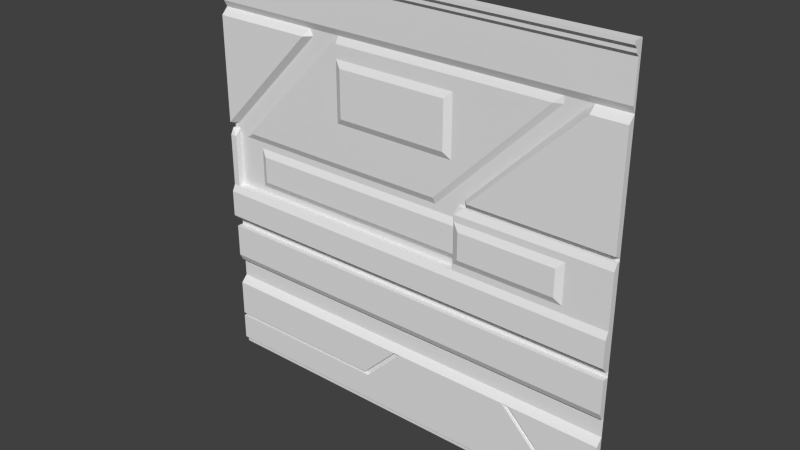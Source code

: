 # Source: med2_3d.blend  (saved by Blender 2.78.0; exported with 4.5.12 LTS)
import bpy
from mathutils import Matrix  # noqa: F401  (used for matrix-valued properties, if any)

bpy.ops.wm.read_factory_settings(use_empty=True)
scene = bpy.context.scene
scene.name = 'Scene'

# ---- collections
col_collection_7 = bpy.data.collections.new('Collection 7'); scene.collection.children.link(col_collection_7)

# ---- materials (node trees are filled in below, after node groups)
mat_med2_3d = bpy.data.materials.new('med2_3d')
mat_med2_3d.alpha_threshold = 0.0
mat_med2_3d.use_transparent_shadow = False
mat_med2_3d.roughness = 0.5
mat_med2_3d.specular_intensity = 0.0
mat_med2_3d.line_color = (0.0, 0.0, 0.0, 1.0)

# ---- material node trees

# ---- world
world_world = bpy.data.worlds.new('World'); scene.world = world_world
world_world.color = (0.05088, 0.05088, 0.05088)
world_world.use_sun_shadow = False
world_world.sun_shadow_jitter_overblur = 0.0
world_world.cycles.sampling_method = 'NONE'
world_world.cycles.sample_map_resolution = 256

# ---- meshes
me_med2_3d_png = bpy.data.meshes.new('med2_3d.png')
me_med2_3d_png.from_pydata([(1.28, -1.28, -1.28), (1.28, 1.28, -1.22), (-1.28, -1.2, -1.24), (-1.28, -1.06, -1.24), (-1.28, -1.04, -1.24), (-1.28, -0.78, -1.28), (-1.28, -0.74, -1.28), (-1.28, -0.7, -1.28), (-1.28, -0.38, -1.28), (-1.28, 1.24, -1.24), (1.28, -1.24, -1.26), (1.28, -1.2, -1.24), (1.28, -1.1, -1.24), (1.28, -1.06, -1.24), (1.28, -1.04, -1.24), (1.28, -0.82, -1.24), (1.28, -0.78, -1.28), (1.28, -0.74, -1.28), (1.28, -0.7, -1.28), (1.28, -0.66, -1.28), (1.28, -0.42, -1.28), (1.28, -0.38, -1.28), (1.28, 0.22, -1.28), (1.28, 0.24, -1.28), (1.28, 0.94, -1.28), (1.28, 0.98, -1.26), (1.28, 1.2, -1.26), (1.28, 1.24, -1.24), (-1.18, 1.26, -1.22), (-0.9999, 1.04, -1.26), (-1.28, 1.04, -1.26), (-1.2, 1.04, -1.26), (1.28, 1.04, -1.26), (-0.9999, 1.16, -1.26), (-1.2, 1.16, -1.26), (-0.1003, -0.66, -1.28), (-1.2, -0.66, -1.28), (-1.2, -0.42, -1.28), (-1.2, -0.38, -1.28), (-1.2, 0.94, -1.28), (1.28, 1.16, -1.26), (-0.9999, 1.02, -1.26), (-0.7204, -1.1, -1.24), (-0.7204, -1.06, -1.24), (1.28, 1.02, -1.26), (-1.2, 1.02, -1.26), (-0.9999, 1.18, -1.26), (-0.1003, -0.42, -1.28), (-0.7204, -0.66, -1.28), (-0.7204, -0.42, -1.28), (-0.7204, -0.38, -1.28), (-0.7204, 0.94, -1.28), (1.28, 1.18, -1.26), (-1.28, 1.18, -1.26), (-1.2, 1.18, -1.26), (-1.2, 1.22, -1.24), (-1.2, 1.24, -1.24), (-1.2, 1.2, -1.26), (-1.2, 0.98, -1.26), (-0.7406, -0.66, -1.28), (-0.7406, -0.42, -1.28), (-0.7406, -0.38, -1.28), (-0.7406, 0.94, -1.28), (-1.2, 1.28, -1.22), (-1.2, 1.26, -1.22), (-0.9999, 1.22, -1.24), (-0.9999, 1.26, -1.22), (-0.9999, 1.24, -1.24), (-0.9999, 1.2, -1.26), (-0.9999, 0.98, -1.26), (-0.9999, 1.28, -1.22), (-1.18, -0.66, -1.28), (-1.18, -0.42, -1.28), (-1.18, -0.38, -1.28), (-1.18, 0.94, -1.28), (1.28, -1.26, -1.26), (-0.1003, -0.38, -1.28), (-0.1003, 0.94, -1.28), (-0.05983, -0.66, -1.28), (-0.05983, -0.38, -1.28), (-0.05983, 0.94, -1.28), (-0.05983, -0.42, -1.28), (-0.1402, -0.66, -1.28), (-0.1402, -0.42, -1.28), (-0.1402, -0.38, -1.28), (-0.1402, 0.94, -1.28), (-0.1801, -0.66, -1.28), (-0.1801, -0.42, -1.28), (-0.1801, -0.38, -1.28), (-0.1801, 0.94, -1.28), (-0.4197, -0.66, -1.28), (-0.4197, -0.42, -1.28), (-0.4197, -0.38, -1.28), (-0.4408, 0.94, -1.28), (-0.22, -0.66, -1.28), (-0.22, -0.42, -1.28), (-0.22, -0.38, -1.28), (-0.22, 0.94, -1.28), (-0.4599, -0.66, -1.28), (-0.4599, -0.42, -1.28), (-0.4599, -0.38, -1.28), (-0.8001, -0.42, -1.28), (-0.8001, -0.38, -1.28), (-0.8001, 0.94, -1.28), (-1.16, -0.42, -1.28), (-1.16, -0.38, -1.28), (-1.16, 0.94, -1.28), (-1.12, -0.42, -1.28), (-1.12, -0.38, -1.28), (-1.12, 0.94, -1.28), (-1.06, -0.42, -1.28), (-1.06, -0.38, -1.28), (-1.06, 0.22, -1.26), (-1.06, 0.94, -1.28), (-0.84, -0.42, -1.28), (-0.84, -0.38, -1.28), (-0.84, 0.94, -1.28), (0.9617, -1.04, -1.24), (-1.28, -1.26, -1.26), (-1.18, 1.2, -1.26), (-1.08, -0.42, -1.28), (-1.08, -0.38, -1.28), (-1.08, 0.94, -1.28), (0.9801, -1.1, -1.24), (1.28, -1.22, -1.24), (-1.18, 1.28, -1.22), (-1.18, 1.24, -1.24), (0.001768, -0.82, -1.24), (-0.03621, -0.82, -1.24), (0.7417, -0.82, -1.24), (1.084, -1.1, -1.24), (0.7001, -0.82, -1.24), (-0.2382, -1.06, -1.24), (-1.18, 1.22, -1.24), (-1.18, 0.98, -1.26), (-1.02, 1.26, -1.22), (-1.02, 1.02, -1.26), (0.09988, -0.38, -1.28), (1.28, 0.9, -1.24), (-1.02, 0.98, -1.26), (-1.02, 1.28, -1.22), (-1.18, 1.02, -1.26), (-1.02, 1.2, -1.26), (-0.82, -0.42, -1.28), (-0.82, -0.38, -1.28), (-0.82, 0.94, -1.28), (-0.76, -0.42, -1.28), (-0.76, -0.38, -1.28), (-0.76, 0.94, -1.28), (0.09988, -0.66, -1.28), (-1.28, 0.9, -1.24), (0.09988, 0.94, -1.28), (0.09988, -0.42, -1.28), (0.06013, -0.66, -1.28), (0.06013, -0.38, -1.28), (0.06013, 0.94, -1.28), (0.06013, -0.42, -1.28), (0.5998, 0.22, -1.28), (0.5998, -0.66, -1.28), (0.5998, 0.24, -1.28), (0.5998, -0.38, -1.28), (0.5998, 0.94, -1.28), (0.5998, -0.42, -1.28), (0.6399, 0.22, -1.28), (0.6399, -0.66, -1.28), (0.6399, 0.24, -1.28), (0.6399, -0.38, -1.28), (0.6399, 0.94, -1.28), (0.6399, -0.42, -1.28), (0.7401, 0.22, -1.28), (0.7401, -0.66, -1.28), (0.7401, 0.24, -1.28), (0.7401, -0.38, -1.28), (0.7401, 0.94, -1.28), (0.7401, -0.42, -1.28), (0.72, 0.22, -1.28), (0.72, -0.66, -1.28), (0.72, 0.24, -1.28), (0.72, -0.38, -1.28), (0.72, 0.94, -1.28), (0.72, -0.42, -1.28), (1.2, 0.22, -1.28), (1.2, -0.66, -1.28), (1.2, 0.24, -1.28), (1.2, -0.38, -1.28), (1.2, 0.94, -1.28), (1.2, -0.42, -1.28), (1.22, 0.22, -1.28), (1.22, -0.66, -1.28), (1.22, 0.24, -1.28), (1.22, -0.38, -1.28), (1.22, 0.94, -1.28), (1.22, -0.42, -1.28), (1.28, 1.26, -1.22), (-1.28, -1.22, -1.24), (-0.2562, -1.04, -1.24), (1.124, -1.06, -1.24), (-1.18, 1.18, -1.26), (1.24, 0.22, -1.28), (1.24, -0.66, -1.28), (1.24, 0.24, -1.28), (1.24, -0.38, -1.28), (-1.28, 1.26, -1.22), (1.24, 0.94, -1.28), (1.28, 1.22, -1.24), (1.24, -0.42, -1.28), (-1.02, 1.22, -1.24), (-1.02, 1.24, -1.24), (1.28, 0.26, -1.24), (-1.28, 0.26, -1.24), (-1.02, 1.18, -1.26), (-1.28, -0.38, -1.26), (-1.28, -0.34, -1.22), (-1.28, -0.18, -1.22), (-1.28, -0.14, -1.24), (-1.28, 0.18, -1.24), (1.28, -0.38, -1.26), (1.28, -0.34, -1.22), (1.28, -0.18, -1.22), (1.28, -0.14, -1.24), (1.28, 0.18, -1.24), (1.28, 0.22, -1.26), (-1.2, -0.38, -1.26), (-1.2, -0.34, -1.22), (-0.05983, -0.38, -1.26), (-0.1003, -0.38, -1.26), (-1.18, -0.38, -1.26), (-1.18, -0.34, -1.22), (-0.4599, -0.38, -1.26), (-0.7204, -0.38, -1.26), (-0.4599, -0.34, -1.22), (-0.7204, -0.34, -1.22), (-0.7406, -0.38, -1.26), (-0.7406, -0.34, -1.22), (-1.16, -0.38, -1.26), (-1.16, -0.34, -1.22), (-0.05983, -0.34, -1.22), (-0.1003, -0.34, -1.22), (0.06013, -0.38, -1.26), (0.06013, -0.34, -1.22), (-0.1402, -0.38, -1.26), (-0.1402, -0.34, -1.22), (-0.1801, -0.38, -1.26), (-0.1801, -0.34, -1.22), (-0.22, -0.38, -1.26), (-0.4197, -0.38, -1.26), (-0.22, -0.34, -1.22), (-0.4197, -0.34, -1.22), (-0.76, -0.38, -1.26), (-0.8001, -0.38, -1.26), (-0.76, -0.34, -1.22), (-0.8001, -0.34, -1.22), (-1.12, -0.38, -1.26), (-1.12, -0.34, -1.22), (-1.08, -0.38, -1.26), (-1.08, -0.34, -1.22), (-0.84, -0.38, -1.26), (-1.06, -0.38, -1.26), (-0.84, -0.34, -1.22), (-1.06, -0.34, -1.22), (-1.06, -0.14, -1.24), (-1.06, 0.18, -1.28), (-0.82, -0.38, -1.26), (-0.82, -0.34, -1.22), (0.5998, 0.22, -1.26), (0.5998, 0.18, -1.24), (0.5998, -0.38, -1.26), (0.09988, -0.38, -1.26), (0.5998, -0.34, -1.22), (0.09988, -0.34, -1.22), (0.6399, 0.22, -1.26), (0.6399, 0.18, -1.24), (0.6399, -0.38, -1.26), (0.6399, -0.34, -1.22), (0.72, 0.22, -1.26), (0.72, 0.18, -1.24), (0.72, -0.38, -1.26), (0.72, -0.34, -1.22), (1.2, 0.22, -1.26), (0.7401, 0.22, -1.26), (1.2, 0.18, -1.24), (0.7401, 0.18, -1.24), (1.2, -0.38, -1.26), (0.7401, -0.38, -1.26), (1.2, -0.34, -1.22), (0.7401, -0.34, -1.22), (1.22, 0.22, -1.26), (1.22, 0.18, -1.24), (1.22, -0.38, -1.26), (1.22, -0.34, -1.22), (1.24, 0.22, -1.26), (1.24, 0.18, -1.24), (1.24, -0.38, -1.26), (1.24, -0.34, -1.22), (-1.28, -0.66, -1.26), (-1.28, -0.62, -1.24), (-1.28, -0.58, -1.24), (-1.28, -0.46, -1.24), (-1.28, -0.44, -1.24), (1.28, -0.66, -1.26), (1.28, -0.62, -1.24), (1.28, -0.6, -1.24), (1.28, -0.58, -1.24), (1.28, -0.46, -1.24), (1.28, -0.44, -1.24), (1.28, -0.42, -1.24), (-0.05983, -0.6, -1.24), (-0.1003, -0.6, -1.24), (-0.05983, -0.66, -1.26), (-0.1003, -0.66, -1.26), (-1.2, -0.66, -1.26), (-1.2, -0.62, -1.24), (-1.2, -0.42, -1.24), (-0.05983, -0.44, -1.24), (-0.1003, -0.44, -1.24), (-1.18, -0.66, -1.26), (-0.05983, -0.62, -1.24), (-0.1003, -0.62, -1.24), (-0.05983, -0.58, -1.24), (-0.1003, -0.58, -1.24), (-0.4599, -0.66, -1.26), (-0.7204, -0.66, -1.26), (-0.4599, -0.62, -1.24), (-0.7204, -0.62, -1.24), (-0.4599, -0.6, -1.24), (-0.4599, -0.58, -1.24), (-0.4599, -0.46, -1.24), (-0.4599, -0.44, -1.24), (-0.4599, -0.42, -1.24), (-0.7204, -0.42, -1.24), (-0.7406, -0.66, -1.26), (-0.05983, -0.42, -1.24), (-0.1003, -0.42, -1.24), (-0.05983, -0.46, -1.24), (-0.1003, -0.46, -1.24), (0.06013, -0.6, -1.24), (0.06013, -0.66, -1.26), (0.06013, -0.44, -1.24), (0.06013, -0.62, -1.24), (0.06013, -0.58, -1.24), (0.06013, -0.42, -1.24), (0.06013, -0.46, -1.24), (-0.1402, -0.66, -1.26), (-0.1402, -0.62, -1.24), (-0.1402, -0.6, -1.24), (-0.1402, -0.58, -1.24), (-0.1402, -0.46, -1.24), (-0.1402, -0.44, -1.24), (-0.1402, -0.42, -1.24), (-0.1801, -0.66, -1.26), (-0.1801, -0.62, -1.24), (-0.1801, -0.6, -1.24), (-0.1801, -0.58, -1.24), (-0.1801, -0.46, -1.24), (-0.1801, -0.44, -1.24), (-0.1801, -0.42, -1.24), (-0.22, -0.66, -1.26), (-0.4197, -0.66, -1.26), (-0.22, -0.62, -1.24), (-0.4197, -0.62, -1.24), (-0.22, -0.6, -1.24), (-0.4197, -0.6, -1.24), (-0.22, -0.58, -1.24), (-0.4197, -0.58, -1.24), (-0.22, -0.46, -1.24), (-0.4197, -0.46, -1.24), (-0.22, -0.44, -1.24), (-0.4197, -0.44, -1.24), (-0.22, -0.42, -1.24), (-0.4197, -0.42, -1.24), (0.5998, -0.62, -1.24), (0.09988, -0.62, -1.24), (0.5998, -0.46, -1.24), (0.09988, -0.46, -1.24), (0.5998, -0.58, -1.24), (0.09988, -0.58, -1.24), (0.5998, -0.66, -1.26), (0.09988, -0.66, -1.26), (0.5998, -0.6, -1.24), (0.09988, -0.6, -1.24), (0.5998, -0.42, -1.24), (0.09988, -0.42, -1.24), (0.5998, -0.44, -1.24), (0.09988, -0.44, -1.24), (0.6399, -0.62, -1.24), (0.6399, -0.46, -1.24), (0.6399, -0.58, -1.24), (0.6399, -0.66, -1.26), (0.6399, -0.6, -1.24), (0.6399, -0.42, -1.24), (0.6399, -0.44, -1.24), (0.72, -0.62, -1.24), (0.72, -0.46, -1.24), (0.72, -0.58, -1.24), (0.72, -0.66, -1.26), (0.72, -0.6, -1.24), (0.72, -0.42, -1.24), (0.72, -0.44, -1.24), (1.2, -0.62, -1.24), (0.7401, -0.62, -1.24), (1.2, -0.46, -1.24), (0.7401, -0.46, -1.24), (1.2, -0.58, -1.24), (0.7401, -0.58, -1.24), (1.2, -0.66, -1.26), (0.7401, -0.66, -1.26), (1.2, -0.6, -1.24), (0.7401, -0.6, -1.24), (1.2, -0.42, -1.24), (0.7401, -0.42, -1.24), (1.2, -0.44, -1.24), (0.7401, -0.44, -1.24), (1.22, -0.62, -1.24), (1.22, -0.46, -1.24), (1.22, -0.58, -1.24), (1.22, -0.66, -1.26), (1.22, -0.6, -1.24), (1.22, -0.42, -1.24), (1.22, -0.44, -1.24), (1.24, -0.62, -1.24), (1.24, -0.46, -1.24), (1.24, -0.58, -1.24), (1.24, -0.66, -1.26), (1.24, -0.6, -1.24), (1.24, -0.42, -1.24), (1.24, -0.44, -1.24), (-1.28, -1.04, -1.26), (1.28, -1.06, -1.26), (1.28, -1.04, -1.26), (0.001768, -0.82, -1.26), (-0.03621, -0.82, -1.26), (-0.2382, -1.06, -1.26), (-0.7204, -1.06, -1.26), (-0.2562, -1.04, -1.26), (1.084, -1.1, -1.26), (0.9801, -1.1, -1.26), (0.7417, -0.82, -1.26), (0.7001, -0.82, -1.26), (0.9617, -1.04, -1.26), (1.124, -1.06, -1.26), (-1.24, 0.26, -1.28), (-0.6202, 0.94, -1.28), (-0.6199, 0.9, -1.28), (-0.6388, 0.94, -1.28), (-0.6602, 0.9, -1.24), (0.3995, 0.26, -1.28), (1.084, 0.9, -1.24), (1.037, 0.9, -1.28), (1.085, 0.94, -1.28), (0.4348, 0.26, -1.24), (0.4208, 0.24, -1.28), (0.3605, 0.18, -1.28), (0.4, 0.22, -1.26), (0.3611, 0.22, -1.28), (0.4036, 0.22, -1.28), (0.3605, -0.66, -1.26), (0.3605, -0.38, -1.26), (0.3605, -0.58, -1.24), (0.3605, -0.44, -1.24), (0.3605, -0.34, -1.22), (0.3605, -0.46, -1.24), (0.3605, -0.6, -1.24), (0.3605, -0.62, -1.24), (0.3605, -0.42, -1.24), (-1.28, 0.1401, -1.24), (1.28, 0.1401, -1.24), (-1.06, 0.1401, -1.28), (0.5998, 0.1401, -1.24), (0.6399, 0.1401, -1.24), (0.7401, 0.1401, -1.24), (0.72, 0.1401, -1.24), (0.3605, 0.1401, -1.28), (0.3605, -0.09995, -1.28), (1.28, -0.09995, -1.24), (-1.06, -0.09995, -1.28), (1.02, 0.22, -1.28), (1.02, -0.66, -1.28), (1.02, -0.38, -1.28), (1.02, -0.42, -1.28), (1.02, 0.22, -1.26), (1.02, 0.18, -1.24), (1.02, -0.38, -1.26), (1.02, -0.34, -1.22), (1.02, -0.14, -1.24), (1.02, -0.62, -1.24), (1.02, -0.46, -1.24), (1.02, -0.58, -1.24), (1.02, -0.66, -1.26), (1.02, -0.6, -1.24), (1.02, -0.42, -1.24), (1.02, -0.44, -1.24), (1.02, 0.1401, -1.24), (1.02, -0.09995, -1.24), (0.98, 0.22, -1.28), (0.98, -0.66, -1.28), (0.98, -0.38, -1.28), (0.98, -0.42, -1.28), (0.98, 0.22, -1.26), (0.98, 0.18, -1.24), (0.98, -0.38, -1.26), (0.98, -0.34, -1.22), (0.98, -0.62, -1.24), (0.98, -0.46, -1.24), (0.98, -0.58, -1.24), (0.98, -0.66, -1.26), (0.98, -0.6, -1.24), (0.98, -0.42, -1.24), (0.98, -0.44, -1.24), (0.98, 0.1401, -1.24), (0.98, -0.05991, -1.22), (0.3605, 0.1003, -1.26), (0.3605, -0.05991, -1.26), (-1.06, -0.14, -1.28), (0.98, 0.1003, -1.22), (-1.02, -0.42, -1.28), (-1.02, -0.38, -1.28), (-1.02, -0.38, -1.26), (-1.02, -0.34, -1.22), (-1.24, 0.18, -1.28), (-1.24, 0.1401, -1.28), (-1.02, -0.05991, -1.26), (-1.24, -0.09995, -1.28), (-1.02, 0.1003, -1.26), (-1.24, -0.66, -1.28), (-1.24, -0.42, -1.28), (-1.24, -0.38, -1.28), (-1.24, 0.22, -1.28), (-1.24, -0.38, -1.26), (-1.24, -0.34, -1.22), (-1.24, -0.14, -1.24), (-1.24, -0.14, -1.28), (-1.24, 0.18, -1.24), (-1.24, -0.66, -1.26), (-1.24, -0.62, -1.24), (-1.24, -0.6, -1.24), (-1.24, -0.58, -1.24), (-1.24, -0.46, -1.24), (-1.24, -0.44, -1.24), (-1.24, -0.42, -1.24), (-1.24, 0.1401, -1.24), (-1.24, -0.09995, -1.24), (0.4005, -0.05991, -1.22), (0.4005, 0.1003, -1.22), (0.3605, -0.14, -1.28), (0.3605, -0.14, -1.24), (0.3605, -0.18, -1.22), (0.3605, -0.09995, -1.24), (0.3605, -0.14, -1.24), (0.3605, 0.1401, -1.24), (0.3605, 0.18, -1.24), (0.9282, 0.94, -1.28), (0.2509, 0.22, -1.28), (0.9282, 0.9, -1.28), (0.211, 0.18, -1.28), (0.2073, 0.22, -1.26), (0.8826, 0.9, -1.26), (0.1712, 0.18, -1.28), (-1.181, 0.18, -1.28), (-0.4871, 0.9, -1.28), (-1.143, 0.22, -1.28), (-0.4416, 0.9, -1.26), (-1.151, 0.18, -1.28), (-1.112, 0.22, -1.26), (0.32, 0.46, -1.26), (0.32, 0.82, -1.26), (-0.4415, 0.82, -1.26), (-0.4415, 0.46, -1.26), (0.28, 0.5, -1.24), (0.28, 0.78, -1.24), (-0.4, 0.78, -1.24), (-0.4, 0.5, -1.24), (1.28, -1.24, -1.28), (1.28, -1.2, -1.28), (1.28, -1.06, -1.28), (1.28, -1.04, -1.28), (1.28, -0.6, -1.28), (1.28, -0.58, -1.28), (1.28, -0.46, -1.28), (1.28, -0.18, -1.28), (1.28, -0.14, -1.28), (1.28, 1.02, -1.28), (1.28, 1.04, -1.28), (1.28, 1.16, -1.28), (1.28, 1.18, -1.28), (1.28, 1.2, -1.28), (1.28, 1.24, -1.28), (1.28, 1.28, -1.28), (-1.28, -1.28, -1.28), (-1.28, 1.28, -1.22), (-1.28, -1.24, -1.26), (-1.28, -1.1, -1.24), (-1.28, -0.82, -1.24), (-1.28, -0.66, -1.28), (-1.28, -0.42, -1.28), (-1.28, 0.22, -1.28), (-1.28, 0.24, -1.28), (-1.28, 0.94, -1.28), (-1.28, 0.98, -1.26), (-1.28, 1.2, -1.26), (-1.28, 1.16, -1.26), (-1.28, 1.02, -1.26), (-1.28, 1.22, -1.24), (-1.28, 0.22, -1.26), (-1.28, -0.6, -1.24), (-1.28, -0.42, -1.24), (-1.28, -1.06, -1.26), (-1.28, -0.09995, -1.24), (-1.28, -1.24, -1.28), (-1.28, -1.2, -1.28), (-1.28, -1.06, -1.28), (-1.28, -1.04, -1.28), (-1.28, -0.6, -1.28), (-1.28, -0.58, -1.28), (-1.28, -0.46, -1.28), (-1.28, -0.18, -1.28), (-1.28, -0.14, -1.28), (-1.28, 1.02, -1.28), (-1.28, 1.04, -1.28), (-1.28, 1.16, -1.28), (-1.28, 1.18, -1.28), (-1.28, 1.2, -1.28), (-1.28, 1.24, -1.28), (-1.28, 1.28, -1.28)], [], [(42, 123, 131, 127, 132, 43), (590, 42, 43, 3), (52, 26, 68, 46), (205, 20, 21, 201), (129, 117, 14, 15), (203, 24, 25, 69, 139, 134, 58, 597, 596, 39, 74, 106, 109, 122, 113, 116, 145, 103, 148, 62, 51, 443, 441, 93, 97, 89, 85, 77, 80, 155, 151, 161, 167, 179, 173, 550, 448, 185, 191), (524, 37, 38, 525), (10, 124, 194, 589), (4, 195, 128, 591), (75, 10, 589, 118), (67, 27, 193, 66, 135, 28, 64, 202, 9, 56, 126, 207), (195, 4, 426, 433), (196, 130, 12, 13), (60, 49, 50, 61), (58, 45, 600, 597), (135, 66, 193, 1, 70, 140, 125, 63, 588, 202, 64, 28), (141, 45, 58, 134, 139, 69, 41, 136), (25, 44, 41, 69), (146, 60, 61, 147), (83, 47, 76, 84), (17, 18, 19, 199, 188, 182, 476, 494, 170, 176, 164, 158, 149, 153, 78, 35, 82, 86, 94, 90, 98, 48, 59, 71, 36, 523, 592, 7, 6, 5, 16), (3, 43, 432, 605), (34, 54, 53, 599, 30, 600, 45, 31), (37, 72, 73, 38), (0, 75, 118, 587), (40, 52, 46, 33), (44, 32, 29, 41), (32, 40, 33, 29), (47, 81, 79, 76), (87, 83, 84, 88), (95, 87, 88, 96), (99, 91, 92, 100), (91, 95, 96, 92), (49, 99, 100, 50), (143, 101, 102, 144), (72, 104, 105, 73), (104, 107, 108, 105), (182, 188, 415, 404), (120, 110, 111, 121), (476, 182, 404, 487), (187, 181, 278, 286), (201, 21, 216, 292), (514, 114, 115, 515), (94, 86, 349, 356), (157, 454, 452, 264), (160, 166, 272, 266), (79, 154, 238, 224), (493, 169, 279, 497), (121, 111, 257, 254), (50, 100, 228, 229), (22, 198, 290, 221), (108, 121, 254, 252), (107, 120, 121, 108), (206, 133, 55, 601, 598, 57, 119, 142, 68, 26, 204, 65), (76, 79, 224, 225), (114, 143, 144, 115), (163, 157, 264, 270), (178, 172, 283, 276), (591, 128, 127, 131, 129, 15, 16, 5), (166, 178, 276, 272), (190, 201, 292, 288), (101, 146, 147, 102), (100, 92, 245, 228), (523, 36, 310, 532), (35, 78, 308, 309), (156, 152, 137, 154), (82, 35, 309, 342), (81, 156, 154, 79), (158, 164, 387, 376), (36, 71, 315, 310), (98, 90, 357, 320), (515, 115, 256, 516), (169, 175, 274, 279), (96, 88, 242, 244), (147, 61, 232, 248), (102, 147, 248, 249), (92, 96, 244, 245), (175, 163, 270, 274), (71, 59, 330, 315), (199, 19, 299, 422), (152, 162, 160, 137), (86, 82, 342, 349), (61, 50, 229, 232), (198, 187, 286, 290), (526, 594, 602), (330, 321, 323, 311, 310, 315), (176, 170, 405, 394), (162, 168, 166, 160), (88, 84, 240, 242), (329, 312, 311, 323), (180, 174, 172, 178), (164, 176, 394, 387), (168, 180, 178, 166), (184, 190, 288, 282), (84, 76, 225, 240), (115, 144, 262, 256), (59, 48, 321, 330), (90, 94, 356, 357), (478, 186, 184, 477), (209, 595, 440), (477, 184, 282, 481), (137, 160, 266, 456, 267), (525, 38, 222, 527), (186, 192, 190, 184), (119, 57, 54, 197, 210, 46, 68, 142), (54, 57, 598, 53), (56, 9, 601, 55, 133, 206, 65, 204, 27, 67, 207, 126), (154, 137, 267, 238), (105, 108, 252, 234), (73, 105, 234, 226), (144, 102, 249, 262), (38, 73, 226, 222), (188, 199, 422, 415), (153, 149, 377, 336), (78, 153, 336, 308), (48, 98, 320, 321), (192, 205, 201, 190), (149, 158, 376, 455, 377), (150, 444, 443, 51, 62, 148, 103, 145, 116, 113, 122, 109, 106, 74, 39, 596), (150, 209, 444), (136, 41, 29, 33, 46, 210, 197, 54, 34, 31, 45, 141), (292, 216, 217, 293), (291, 220, 221, 290), (527, 222, 223, 528), (232, 229, 231, 233), (240, 225, 237, 241), (248, 232, 233, 250), (222, 226, 227, 223), (225, 224, 236, 237), (242, 240, 241, 243), (244, 242, 243, 246), (228, 245, 247, 230), (245, 244, 246, 247), (229, 228, 230, 231), (262, 249, 251, 263), (226, 234, 235, 227), (234, 252, 253, 235), (254, 257, 259, 255), (512, 474, 521, 530), (516, 256, 258, 517), (252, 254, 255, 253), (256, 262, 263, 258), (249, 248, 250, 251), (528, 223, 227, 235, 253, 255, 259, 517, 258, 263, 251, 250, 233, 231, 230, 247, 246, 243, 241, 237, 236, 239, 269, 459, 545, 213, 212), (238, 267, 269, 239), (224, 238, 239, 236), (518, 557, 559, 526), (267, 456, 459, 269), (467, 468, 271, 265), (265, 271, 270, 264), (266, 272, 273, 268), (470, 469, 281, 275), (275, 281, 279, 274), (276, 283, 285, 277), (272, 276, 277, 273), (271, 275, 274, 270), (468, 470, 275, 271), (219, 473, 492, 483), (480, 280, 278, 479), (481, 282, 284, 482), (280, 287, 286, 278), (282, 288, 289, 284), (287, 291, 290, 286), (288, 292, 293, 289), (344, 307, 319, 345), (422, 299, 300, 419), (345, 319, 334, 346), (346, 334, 314, 347), (419, 300, 301, 423), (423, 301, 302, 421), (420, 303, 304, 425), (425, 304, 305, 424), (421, 302, 303, 420), (324, 325, 326, 327, 328, 329, 323, 322), (532, 310, 311, 533), (347, 314, 332, 348), (343, 317, 307, 344), (342, 309, 317, 343), (312, 538, 537, 536, 535, 534, 533, 311), (319, 318, 333, 334), (314, 313, 331, 332), (334, 333, 313, 314), (307, 306, 318, 319), (317, 316, 306, 307), (309, 308, 316, 317), (349, 342, 343, 350), (350, 343, 344, 351), (354, 347, 348, 355), (353, 346, 347, 354), (352, 345, 346, 353), (351, 344, 345, 352), (360, 351, 352, 362), (362, 352, 353, 364), (364, 353, 354, 366), (366, 354, 355, 368), (358, 350, 351, 360), (356, 349, 350, 358), (320, 357, 359, 322), (322, 359, 361, 324), (327, 367, 369, 328), (326, 365, 367, 327), (325, 363, 365, 326), (324, 361, 363, 325), (357, 356, 358, 359), (359, 358, 360, 361), (367, 366, 368, 369), (365, 364, 366, 367), (363, 362, 364, 365), (361, 360, 362, 363), (321, 320, 322, 323), (339, 375, 373, 341), (337, 383, 381, 340), (341, 373, 383, 337), (335, 379, 375, 339), (338, 371, 379, 335), (336, 377, 371, 338), (308, 336, 338, 316), (316, 338, 335, 306), (306, 335, 339, 318), (333, 341, 337, 313), (313, 337, 340, 331), (318, 339, 341, 333), (375, 457, 460, 373), (383, 458, 463, 381), (373, 460, 458, 383), (379, 461, 457, 375), (371, 462, 461, 379), (377, 455, 462, 371), (374, 386, 385, 372), (382, 390, 389, 380), (372, 385, 390, 382), (378, 388, 386, 374), (370, 384, 388, 378), (376, 387, 384, 370), (393, 403, 401, 392), (397, 411, 409, 396), (392, 401, 411, 397), (395, 407, 403, 393), (391, 399, 407, 395), (394, 405, 399, 391), (387, 394, 391, 384), (384, 391, 395, 388), (388, 395, 393, 386), (385, 392, 397, 390), (390, 397, 396, 389), (386, 393, 392, 385), (486, 402, 400, 485), (490, 410, 408, 489), (485, 400, 410, 490), (488, 406, 402, 486), (484, 398, 406, 488), (487, 404, 398, 484), (402, 414, 413, 400), (410, 418, 417, 408), (400, 413, 418, 410), (406, 416, 414, 402), (398, 412, 416, 406), (404, 415, 412, 398), (414, 421, 420, 413), (418, 425, 424, 417), (413, 420, 425, 418), (416, 423, 421, 414), (412, 419, 423, 416), (415, 422, 419, 412), (437, 435, 434, 439, 427, 428, 438, 436), (432, 431, 429, 430, 433, 426, 605), (117, 129, 436, 438), (123, 130, 434, 435), (128, 195, 433, 430), (129, 131, 437, 436), (127, 128, 430, 429), (196, 13, 427, 439), (132, 127, 429, 431), (131, 123, 435, 437), (130, 196, 439, 434), (14, 117, 438, 428), (43, 132, 431, 432), (124, 11, 12, 130, 123, 42, 590, 2, 194), (441, 443, 442), (441, 442, 558, 93), (442, 440, 595, 594, 526, 559, 558), (443, 444, 442), (444, 209, 440, 442), (448, 447, 446), (446, 138, 24, 203, 191, 185, 448), (447, 445, 449, 446), (446, 449, 208, 138), (445, 450, 449), (449, 450, 159, 165, 177, 171, 183, 189, 200, 23, 208), (549, 548, 467, 265), (452, 453, 549), (452, 549, 265, 264), (471, 451, 553, 556, 261, 466), (452, 454, 453), (458, 460, 372, 382), (457, 461, 378, 374), (460, 457, 374, 372), (461, 462, 370, 378), (463, 458, 382, 380), (462, 455, 376, 370), (459, 456, 266, 268), (510, 471, 466, 522), (472, 511, 520, 474), (451, 453, 551, 553), (519, 466, 261, 561, 557, 518), (465, 220, 291, 287, 280, 480, 491), (218, 219, 483, 544, 545), (539, 464, 606, 540), (492, 509, 541, 546), (520, 511, 510, 522), (504, 487, 484, 501), (501, 484, 488, 505), (505, 488, 486, 503), (502, 485, 490, 507), (507, 490, 489, 506), (503, 486, 485, 502), (499, 481, 482, 500), (498, 480, 479, 497), (508, 491, 480, 498), (495, 477, 481, 499), (496, 478, 477, 495), (181, 475, 479, 278), (494, 476, 487, 504), (170, 494, 504, 405), (174, 496, 495, 172), (172, 495, 499, 283), (469, 508, 498, 281), (281, 498, 497, 279), (283, 499, 500, 285), (403, 503, 502, 401), (411, 507, 506, 409), (401, 502, 507, 411), (407, 505, 503, 403), (399, 501, 505, 407), (405, 504, 501, 399), (475, 493, 497, 479), (513, 491, 508, 469, 470, 468, 467, 548, 542), (492, 491, 513, 509), (474, 520, 522, 466), (257, 516, 517, 259), (111, 515, 516, 257), (110, 514, 515, 111), (214, 529, 540, 606), (465, 491, 492, 473), (294, 532, 533, 295), (295, 533, 534, 603), (603, 534, 535, 296), (297, 536, 537, 298), (298, 537, 538, 604), (296, 535, 536, 297), (211, 527, 528, 212), (483, 492, 546, 547), (531, 526, 602), (464, 539, 531, 215), (8, 525, 527, 211), (592, 523, 532, 294), (593, 524, 525, 8), (215, 531, 602), (541, 509, 513, 542), (466, 519, 521, 474), (543, 472, 474, 512), (545, 544, 260, 529, 214, 213), (545, 459, 268, 273, 277, 285, 500, 482, 284, 289, 293, 217, 218), (451, 548, 549), (548, 510, 511, 546), (542, 548, 546, 541), (472, 547, 546), (451, 471, 548), (548, 471, 510), (511, 472, 546), (472, 543, 547), (453, 451, 549), (518, 531, 539, 519), (519, 539, 540, 521), (521, 540, 529, 530), (531, 518, 526), (529, 260, 544, 543, 512, 530), (556, 553, 554), (550, 552, 447, 448), (553, 551, 554), (552, 551, 453, 454, 157, 163, 175, 169, 493, 475, 181, 187, 198, 22, 23, 200, 189, 183, 171, 177, 165, 159, 450, 445, 447), (550, 555, 552), (556, 554, 112, 261), (555, 554, 551, 552), (557, 561, 562), (93, 558, 560), (558, 559, 562, 560), (562, 561, 261, 112), (93, 560, 555, 550, 173, 179, 167, 161, 151, 155, 80, 77, 85, 89, 97), (560, 562, 112, 554, 555, 564, 563, 566), (559, 557, 562), (566, 563, 567, 570), (565, 564, 555, 560, 566), (564, 568, 567, 563), (565, 569, 568, 564), (570, 569, 565, 566), (570, 567, 568, 569), (47, 83, 87, 95, 91, 99, 49, 60, 146, 101, 143, 114, 514, 110, 120, 107, 104, 72, 37, 524, 593, 604, 538, 312, 329, 328, 369, 368, 355, 348, 332, 331, 340, 381, 463, 380, 389, 396, 409, 506, 489, 408, 417, 424, 305, 20, 205, 192, 186, 478, 496, 174, 180, 168, 162, 152, 156, 81), (11, 572, 573, 427, 13, 12), (11, 124, 10, 571, 572), (10, 75, 0, 571), (428, 427, 573, 574), (14, 428, 574, 16, 15), (19, 575, 301, 300, 299), (305, 304, 303, 577, 20), (303, 302, 576, 577), (302, 301, 575, 576), (21, 578, 218, 217, 216), (219, 218, 578, 579), (221, 220, 465, 473, 219, 579, 22), (138, 208, 23, 24), (580, 44, 25, 24), (32, 44, 580, 581), (52, 40, 32, 581, 582, 583), (26, 52, 583, 584), (27, 204, 26, 584, 585), (1, 193, 27, 585, 586), (2, 590, 3, 605, 609, 608), (2, 608, 607, 589, 194), (589, 607, 587, 118), (426, 610, 609, 605), (4, 591, 5, 610, 426), (592, 294, 295, 603, 611), (604, 593, 613, 297, 298), (297, 613, 612, 296), (296, 612, 611, 603), (8, 211, 212, 213, 614), (214, 615, 614, 213), (602, 594, 615, 214, 606, 464, 215), (150, 596, 595, 209), (616, 596, 597, 600), (30, 617, 616, 600), (53, 619, 618, 617, 30, 599), (598, 620, 619, 53), (9, 621, 620, 598, 601), (588, 622, 621, 9, 202), (70, 1, 586, 622, 588, 63, 125, 140)])
_uv = me_med2_3d_png.uv_layers.new(name='UVMap')
_uv.uv.foreach_set('vector', [0.2186, 0.07031, 0.8829, 0.07031, 0.7735, 0.1797, 0.5007, 0.1797, 0.4069, 0.08594, 0.2186, 0.08594, 0.0, 0.07031, 0.2186, 0.07031, 0.2186, 0.08594, 0.0, 0.08594, 1.0, 0.9609, 1.0, 0.9687, 0.1094, 0.9687, 0.1094, 0.9609, 0.9844, 0.3359, 1.0, 0.3359, 1.0, 0.3516, 0.9844, 0.3516, 0.7897, 0.1797, 0.8757, 0.09375, 1.0, 0.09375, 1.0, 0.1797, 0.9844, 0.8672, 1.0, 0.8672, 1.0, 0.8828, 0.1094, 0.8828, 0.1015, 0.8828, 0.03903, 0.8828, 0.03124, 0.8828, 0.0, 0.8828, 0.0, 0.8672, 0.03118, 0.8672, 0.03906, 0.8672, 0.04702, 0.8672, 0.06244, 0.8672, 0.0781, 0.8672, 0.08593, 0.8672, 0.1719, 0.8672, 0.1797, 0.8672, 0.1875, 0.8672, 0.2031, 0.8672, 0.2107, 0.8672, 0.2186, 0.8672, 0.2505, 0.8672, 0.2577, 0.8672, 0.3361, 0.8672, 0.414, 0.8672, 0.4296, 0.8672, 0.4452, 0.8672, 0.4608, 0.8672, 0.4766, 0.8672, 0.5235, 0.8672, 0.539, 0.8672, 0.7343, 0.8672, 0.75, 0.8672, 0.7812, 0.8672, 0.7891, 0.8672, 0.8626, 0.8672, 0.924, 0.8672, 0.9687, 0.8672, 0.9766, 0.8672, 0.01559, 0.3359, 0.03118, 0.3359, 0.03118, 0.3516, 0.01559, 0.3516, 1.0, 0.01562, 1.0, 0.02344, 0.0, 0.02344, 0.0, 0.01562, 0.0, 0.09375, 0.3999, 0.09375, 0.4859, 0.1797, 0.0, 0.1797, 1.0, 0.007812, 1.0, 0.01562, 0.0, 0.01562, 0.0, 0.007812, 0.1094, 0.9844, 1.0, 0.9844, 1.0, 0.9922, 0.1094, 0.9922, 0.1015, 0.9922, 0.03903, 0.9922, 0.03124, 0.9922, 0.0, 0.9922, 0.0, 0.9844, 0.03124, 0.9844, 0.03903, 0.9844, 0.1015, 0.9844, 0.3999, 0.09375, 0.0, 0.09375, 0.0, 0.09375, 0.3999, 0.09375, 0.9391, 0.08594, 0.9235, 0.07031, 1.0, 0.07031, 1.0, 0.08594, 0.2107, 0.3359, 0.2186, 0.3359, 0.2186, 0.3516, 0.2107, 0.3516, 0.03124, 0.8828, 0.03124, 0.8984, 0.0, 0.8984, 0.0, 0.8828, 0.1015, 0.9922, 0.1094, 0.9922, 1.0, 0.9922, 1.0, 1.0, 0.1094, 1.0, 0.1015, 1.0, 0.03903, 1.0, 0.03124, 1.0, 0.0, 1.0, 0.0, 0.9922, 0.03124, 0.9922, 0.03903, 0.9922, 0.03903, 0.8984, 0.03124, 0.8984, 0.03124, 0.8828, 0.03903, 0.8828, 0.1015, 0.8828, 0.1094, 0.8828, 0.1094, 0.8984, 0.1015, 0.8984, 1.0, 0.8828, 1.0, 0.8984, 0.1094, 0.8984, 0.1094, 0.8828, 0.2031, 0.3359, 0.2107, 0.3359, 0.2107, 0.3516, 0.2031, 0.3516, 0.4452, 0.3359, 0.4608, 0.3359, 0.4608, 0.3516, 0.4452, 0.3516, 1.0, 0.2109, 1.0, 0.2266, 1.0, 0.2422, 0.9844, 0.2422, 0.9766, 0.2422, 0.9687, 0.2422, 0.8983, 0.2419, 0.8828, 0.2419, 0.7891, 0.2422, 0.7812, 0.2422, 0.75, 0.2422, 0.7343, 0.2422, 0.539, 0.2422, 0.5235, 0.2422, 0.4766, 0.2422, 0.4608, 0.2422, 0.4452, 0.2422, 0.4296, 0.2422, 0.414, 0.2422, 0.3361, 0.2422, 0.3203, 0.2422, 0.2186, 0.2422, 0.2107, 0.2422, 0.03906, 0.2422, 0.03118, 0.2422, 0.01559, 0.2417, 0.0, 0.2422, 0.0, 0.2266, 0.0, 0.2109, 0.0, 0.1953, 1.0, 0.1953, 0.0, 0.08594, 0.2186, 0.08594, 0.2186, 0.08594, 0.0, 0.08594, 0.03124, 0.9533, 0.03124, 0.9609, 0.0, 0.9609, 0.0, 0.9533, 0.0, 0.9063, 0.0, 0.8984, 0.03124, 0.8984, 0.03124, 0.9063, 0.03118, 0.3359, 0.03906, 0.3359, 0.03906, 0.3516, 0.03118, 0.3516, 1.0, 0.0, 1.0, 0.007812, 0.0, 0.007812, 0.0, 0.0, 1.0, 0.9533, 1.0, 0.9609, 0.1094, 0.9609, 0.1094, 0.9533, 1.0, 0.8984, 1.0, 0.9063, 0.1094, 0.9063, 0.1094, 0.8984, 1.0, 0.9063, 1.0, 0.9533, 0.1094, 0.9533, 0.1094, 0.9063, 0.4608, 0.3359, 0.4766, 0.3359, 0.4766, 0.3516, 0.4608, 0.3516, 0.4296, 0.3359, 0.4452, 0.3359, 0.4452, 0.3516, 0.4296, 0.3516, 0.414, 0.3359, 0.4296, 0.3359, 0.4296, 0.3516, 0.414, 0.3516, 0.3203, 0.3359, 0.3361, 0.3359, 0.3361, 0.3516, 0.3203, 0.3516, 0.3361, 0.3359, 0.414, 0.3359, 0.414, 0.3516, 0.3361, 0.3516, 0.2186, 0.3359, 0.3203, 0.3359, 0.3203, 0.3516, 0.2186, 0.3516, 0.1797, 0.3359, 0.1875, 0.3359, 0.1875, 0.3516, 0.1797, 0.3516, 0.03906, 0.3359, 0.04702, 0.3359, 0.04702, 0.3516, 0.03906, 0.3516, 0.04702, 0.3359, 0.06244, 0.3359, 0.06244, 0.3516, 0.04702, 0.3516, 0.9687, 0.2412, 0.9766, 0.2412, 0.9766, 0.2412, 0.9687, 0.2412, 0.0781, 0.3359, 0.08593, 0.3359, 0.08593, 0.3516, 0.0781, 0.3516, 0.8983, 0.2419, 0.9687, 0.2412, 0.9687, 0.2412, 0.8983, 0.2417, 0.9766, 0.5683, 0.9687, 0.5683, 0.9687, 0.5683, 0.9766, 0.5683, 0.9844, 0.3516, 1.0, 0.3516, 1.0, 0.3516, 0.9844, 0.3516, 0.1016, 0.3359, 0.1719, 0.3359, 0.1719, 0.3516, 0.1016, 0.3516, 0.414, 0.2412, 0.4296, 0.2412, 0.4296, 0.2412, 0.414, 0.2412, 0.7343, 0.5683, 0.6576, 0.5683, 0.6563, 0.5683, 0.7343, 0.5683, 0.7343, 0.3516, 0.75, 0.3516, 0.75, 0.3516, 0.7343, 0.3516, 0.4766, 0.3516, 0.5235, 0.3516, 0.5235, 0.3516, 0.4766, 0.3516, 0.8828, 0.5683, 0.7891, 0.5683, 0.7891, 0.5683, 0.8828, 0.5683, 0.0781, 0.3516, 0.08593, 0.3516, 0.08593, 0.3516, 0.0781, 0.3516, 0.2186, 0.3516, 0.3203, 0.3516, 0.3203, 0.3516, 0.2186, 0.3516, 1.0, 0.5683, 0.9844, 0.5683, 0.9844, 0.5683, 1.0, 0.5683, 0.06244, 0.3516, 0.0781, 0.3516, 0.0781, 0.3516, 0.06244, 0.3516, 0.06244, 0.3359, 0.0781, 0.3359, 0.0781, 0.3516, 0.06244, 0.3516, 0.1015, 0.9766, 0.03903, 0.9766, 0.03124, 0.9766, 0.0, 0.9766, 0.0, 0.9687, 0.03124, 0.9687, 0.03903, 0.9687, 0.1015, 0.9687, 0.1094, 0.9687, 1.0, 0.9687, 1.0, 0.9766, 0.1094, 0.9766, 0.4608, 0.3516, 0.4766, 0.3516, 0.4766, 0.3516, 0.4608, 0.3516, 0.1719, 0.3359, 0.1797, 0.3359, 0.1797, 0.3516, 0.1719, 0.3516, 0.75, 0.5683, 0.7343, 0.5683, 0.7343, 0.5683, 0.75, 0.5683, 0.7812, 0.3516, 0.7891, 0.3516, 0.7891, 0.3516, 0.7812, 0.3516, 0.0, 0.1797, 0.4859, 0.1797, 0.5007, 0.1797, 0.7735, 0.1797, 0.7897, 0.1797, 1.0, 0.1797, 1.0, 0.1953, 0.0, 0.1953, 0.75, 0.3516, 0.7812, 0.3516, 0.7812, 0.3516, 0.75, 0.3516, 0.9766, 0.3516, 0.9844, 0.3516, 0.9844, 0.3516, 0.9766, 0.3516, 0.1875, 0.3359, 0.2031, 0.3359, 0.2031, 0.3516, 0.1875, 0.3516, 0.3203, 0.3516, 0.3361, 0.3516, 0.3361, 0.3516, 0.3203, 0.3516, 0.01559, 0.2417, 0.03118, 0.2412, 0.03118, 0.2412, 0.01559, 0.2417, 0.4608, 0.2412, 0.4766, 0.2412, 0.4766, 0.2412, 0.4608, 0.2412, 0.5235, 0.3359, 0.539, 0.3359, 0.539, 0.3516, 0.5235, 0.3516, 0.4452, 0.2412, 0.4608, 0.2412, 0.4608, 0.2412, 0.4452, 0.2412, 0.4766, 0.3359, 0.5235, 0.3359, 0.5235, 0.3516, 0.4766, 0.3516, 0.7343, 0.2412, 0.75, 0.2412, 0.75, 0.2412, 0.7343, 0.2412, 0.03118, 0.2412, 0.03906, 0.2412, 0.03906, 0.2412, 0.03118, 0.2412, 0.3203, 0.2412, 0.3361, 0.2412, 0.3361, 0.2412, 0.3203, 0.2412, 0.1016, 0.3516, 0.1719, 0.3516, 0.1719, 0.3516, 0.1016, 0.3516, 0.7891, 0.5683, 0.7812, 0.5683, 0.7812, 0.5683, 0.7891, 0.5683, 0.414, 0.3516, 0.4296, 0.3516, 0.4296, 0.3516, 0.414, 0.3516, 0.2031, 0.3516, 0.2107, 0.3516, 0.2107, 0.3516, 0.2031, 0.3516, 0.1875, 0.3516, 0.2031, 0.3516, 0.2031, 0.3516, 0.1875, 0.3516, 0.3361, 0.3516, 0.414, 0.3516, 0.414, 0.3516, 0.3361, 0.3516, 0.7812, 0.5683, 0.75, 0.5683, 0.75, 0.5683, 0.7812, 0.5683, 0.03906, 0.2412, 0.2107, 0.2412, 0.2107, 0.2412, 0.03906, 0.2412, 0.9844, 0.2412, 1.0, 0.2412, 1.0, 0.2412, 0.9844, 0.2412, 0.539, 0.3359, 0.7343, 0.3359, 0.7343, 0.3516, 0.539, 0.3516, 0.4296, 0.2412, 0.4452, 0.2412, 0.4452, 0.2412, 0.4296, 0.2412, 0.2107, 0.3516, 0.2186, 0.3516, 0.2186, 0.3516, 0.2107, 0.3516, 0.9844, 0.5683, 0.9766, 0.5683, 0.9766, 0.5683, 0.9844, 0.5683, 0.01559, 0.5683, 0.0, 0.5683, 0.0, 0.5683, 0.2107, 0.2422, 0.2186, 0.2422, 0.2186, 0.2578, 0.03118, 0.2578, 0.03118, 0.2422, 0.03906, 0.2422, 0.7812, 0.2412, 0.7891, 0.2412, 0.7891, 0.2412, 0.7812, 0.2412, 0.7343, 0.3359, 0.75, 0.3359, 0.75, 0.3516, 0.7343, 0.3516, 0.4296, 0.3516, 0.4452, 0.3516, 0.4452, 0.3516, 0.4296, 0.3516, 0.2186, 0.3359, 0.03118, 0.3359, 0.03118, 0.2578, 0.2186, 0.2578, 0.7812, 0.3359, 0.7891, 0.3359, 0.7891, 0.3516, 0.7812, 0.3516, 0.75, 0.2412, 0.7812, 0.2412, 0.7812, 0.2412, 0.75, 0.2412, 0.75, 0.3359, 0.7812, 0.3359, 0.7812, 0.3516, 0.75, 0.3516, 0.9687, 0.3516, 0.9766, 0.3516, 0.9766, 0.3516, 0.9687, 0.3516, 0.4452, 0.3516, 0.4608, 0.3516, 0.4608, 0.3516, 0.4452, 0.3516, 0.1719, 0.3516, 0.1797, 0.3516, 0.1797, 0.3516, 0.1719, 0.3516, 0.2107, 0.2412, 0.2186, 0.2412, 0.2186, 0.2412, 0.2107, 0.2412, 0.3361, 0.2412, 0.414, 0.2412, 0.414, 0.2412, 0.3361, 0.2412, 0.8983, 0.3359, 0.9687, 0.3359, 0.9687, 0.3516, 0.8983, 0.3516, 0.0, 0.6016, 0.0, 0.5937, 0.01568, 0.6016, 0.8983, 0.3516, 0.9687, 0.3516, 0.9687, 0.3516, 0.8983, 0.3516, 0.539, 0.3516, 0.7343, 0.3516, 0.7343, 0.3516, 0.6408, 0.3516, 0.539, 0.3516, 0.01559, 0.3516, 0.03118, 0.3516, 0.03118, 0.3516, 0.01559, 0.3516, 0.9687, 0.3359, 0.9766, 0.3359, 0.9766, 0.3516, 0.9687, 0.3516, 0.03903, 0.9687, 0.03124, 0.9687, 0.03124, 0.9609, 0.03903, 0.9609, 0.1015, 0.9609, 0.1094, 0.9609, 0.1094, 0.9687, 0.1015, 0.9687, 0.03124, 0.9609, 0.03124, 0.9687, 0.0, 0.9687, 0.0, 0.9609, 0.03124, 0.9844, 0.0, 0.9844, 0.0, 0.9766, 0.03124, 0.9766, 0.03903, 0.9766, 0.1015, 0.9766, 0.1094, 0.9766, 1.0, 0.9766, 1.0, 0.9844, 0.1094, 0.9844, 0.1015, 0.9844, 0.03903, 0.9844, 0.5235, 0.3516, 0.539, 0.3516, 0.539, 0.3516, 0.5235, 0.3516, 0.04702, 0.3516, 0.06244, 0.3516, 0.06244, 0.3516, 0.04702, 0.3516, 0.03906, 0.3516, 0.04702, 0.3516, 0.04702, 0.3516, 0.03906, 0.3516, 0.1797, 0.3516, 0.1875, 0.3516, 0.1875, 0.3516, 0.1797, 0.3516, 0.03118, 0.3516, 0.03906, 0.3516, 0.03906, 0.3516, 0.03118, 0.3516, 0.9766, 0.2412, 0.9844, 0.2412, 0.9844, 0.2412, 0.9766, 0.2412, 0.5235, 0.2412, 0.539, 0.2412, 0.539, 0.2412, 0.5235, 0.2412, 0.4766, 0.2412, 0.5235, 0.2412, 0.5235, 0.2412, 0.4766, 0.2412, 0.2186, 0.2412, 0.3203, 0.2412, 0.3203, 0.2412, 0.2186, 0.2412, 0.9766, 0.3359, 0.9844, 0.3359, 0.9844, 0.3516, 0.9766, 0.3516, 0.539, 0.2412, 0.7343, 0.2412, 0.7343, 0.2412, 0.6408, 0.2412, 0.539, 0.2412, 0.0, 0.8516, 0.2421, 0.8516, 0.2505, 0.8672, 0.2186, 0.8672, 0.2107, 0.8672, 0.2031, 0.8672, 0.1875, 0.8672, 0.1797, 0.8672, 0.1719, 0.8672, 0.08593, 0.8672, 0.0781, 0.8672, 0.06244, 0.8672, 0.04702, 0.8672, 0.03906, 0.8672, 0.03118, 0.8672, 0.0, 0.8672, 0.0, 0.8516, 0.0, 0.6119, 0.2421, 0.8516, 0.1015, 0.8984, 0.1094, 0.8984, 0.1094, 0.9063, 0.1094, 0.9533, 0.1094, 0.9609, 0.1015, 0.9609, 0.03903, 0.9609, 0.03124, 0.9609, 0.03124, 0.9533, 0.03124, 0.9063, 0.03124, 0.8984, 0.03903, 0.8984, 0.9844, 0.3516, 1.0, 0.3516, 1.0, 0.3672, 0.9844, 0.3672, 0.9844, 0.5703, 1.0, 0.5703, 1.0, 0.5859, 0.9844, 0.5859, 0.01559, 0.3516, 0.03118, 0.3516, 0.03118, 0.3672, 0.01559, 0.3672, 0.2107, 0.3516, 0.2186, 0.3516, 0.2186, 0.3672, 0.2107, 0.3672, 0.4452, 0.3516, 0.4608, 0.3516, 0.4608, 0.3672, 0.4452, 0.3672, 0.2031, 0.3516, 0.2107, 0.3516, 0.2107, 0.3672, 0.2031, 0.3672, 0.03118, 0.3516, 0.03906, 0.3516, 0.03906, 0.3672, 0.03118, 0.3672, 0.4608, 0.3516, 0.4766, 0.3516, 0.4766, 0.3672, 0.4608, 0.3672, 0.4296, 0.3516, 0.4452, 0.3516, 0.4452, 0.3672, 0.4296, 0.3672, 0.414, 0.3516, 0.4296, 0.3516, 0.4296, 0.3672, 0.414, 0.3672, 0.3203, 0.3516, 0.3361, 0.3516, 0.3361, 0.3672, 0.3203, 0.3672, 0.3361, 0.3516, 0.414, 0.3516, 0.414, 0.3672, 0.3361, 0.3672, 0.2186, 0.3516, 0.3203, 0.3516, 0.3203, 0.3672, 0.2186, 0.3672, 0.1797, 0.3516, 0.1875, 0.3516, 0.1875, 0.3672, 0.1797, 0.3672, 0.03906, 0.3516, 0.04702, 0.3516, 0.04702, 0.3672, 0.03906, 0.3672, 0.04702, 0.3516, 0.06244, 0.3516, 0.06244, 0.3672, 0.04702, 0.3672, 0.0781, 0.3516, 0.08593, 0.3516, 0.08593, 0.3672, 0.0781, 0.3672, 0.08593, 0.4453, 0.08593, 0.461, 0.01559, 0.461, 0.01559, 0.4453, 0.1016, 0.3516, 0.1719, 0.3516, 0.1719, 0.3672, 0.1016, 0.3672, 0.06244, 0.3516, 0.0781, 0.3516, 0.0781, 0.3672, 0.06244, 0.3672, 0.1719, 0.3516, 0.1797, 0.3516, 0.1797, 0.3672, 0.1719, 0.3672, 0.1875, 0.3516, 0.2031, 0.3516, 0.2031, 0.3672, 0.1875, 0.3672, 0.01559, 0.3672, 0.03118, 0.3672, 0.03906, 0.3672, 0.04702, 0.3672, 0.06244, 0.3672, 0.0781, 0.3672, 0.08593, 0.3672, 0.1016, 0.3672, 0.1719, 0.3672, 0.1797, 0.3672, 0.1875, 0.3672, 0.2031, 0.3672, 0.2107, 0.3672, 0.2186, 0.3672, 0.3203, 0.3672, 0.3361, 0.3672, 0.414, 0.3672, 0.4296, 0.3672, 0.4452, 0.3672, 0.4608, 0.3672, 0.4766, 0.3672, 0.5235, 0.3672, 0.539, 0.3672, 0.6408, 0.3672, 0.6408, 0.4297, 0.0, 0.4297, 0.0, 0.3672, 0.5235, 0.3516, 0.539, 0.3516, 0.539, 0.3672, 0.5235, 0.3672, 0.4766, 0.3516, 0.5235, 0.3516, 0.5235, 0.3672, 0.4766, 0.3672, 0.01559, 0.5703, 0.03849, 0.5703, 0.05356, 0.5859, 0.01559, 0.5859, 0.539, 0.3516, 0.6408, 0.3516, 0.6408, 0.3672, 0.539, 0.3672, 0.7343, 0.5547, 0.75, 0.5547, 0.75, 0.5703, 0.7343, 0.5703, 0.7343, 0.5703, 0.75, 0.5703, 0.75, 0.5859, 0.7343, 0.5859, 0.7343, 0.3516, 0.75, 0.3516, 0.75, 0.3672, 0.7343, 0.3672, 0.7812, 0.5547, 0.7891, 0.5547, 0.7891, 0.5703, 0.7812, 0.5703, 0.7812, 0.5703, 0.7891, 0.5703, 0.7891, 0.5859, 0.7812, 0.5859, 0.7812, 0.3516, 0.7891, 0.3516, 0.7891, 0.3672, 0.7812, 0.3672, 0.75, 0.3516, 0.7812, 0.3516, 0.7812, 0.3672, 0.75, 0.3672, 0.75, 0.5703, 0.7812, 0.5703, 0.7812, 0.5859, 0.75, 0.5859, 0.75, 0.5547, 0.7812, 0.5547, 0.7812, 0.5703, 0.75, 0.5703, 1.0, 0.4453, 1.0, 0.461, 0.8983, 0.461, 0.8983, 0.4453, 0.8983, 0.5703, 0.9687, 0.5703, 0.9687, 0.5859, 0.8983, 0.5859, 0.8983, 0.3516, 0.9687, 0.3516, 0.9687, 0.3672, 0.8983, 0.3672, 0.9687, 0.5703, 0.9766, 0.5703, 0.9766, 0.5859, 0.9687, 0.5859, 0.9687, 0.3516, 0.9766, 0.3516, 0.9766, 0.3672, 0.9687, 0.3672, 0.9766, 0.5703, 0.9844, 0.5703, 0.9844, 0.5859, 0.9766, 0.5859, 0.9766, 0.3516, 0.9844, 0.3516, 0.9844, 0.3672, 0.9766, 0.3672, 0.4452, 0.2656, 0.4608, 0.2656, 0.4608, 0.2734, 0.4452, 0.2734, 0.9844, 0.2422, 1.0, 0.2422, 1.0, 0.2578, 0.9844, 0.2578, 0.4452, 0.2734, 0.4608, 0.2734, 0.4608, 0.3203, 0.4452, 0.3203, 0.4452, 0.3203, 0.4608, 0.3203, 0.4608, 0.3281, 0.4452, 0.3281, 0.9844, 0.2578, 1.0, 0.2578, 1.0, 0.2656, 0.9844, 0.2656, 0.9844, 0.2656, 1.0, 0.2656, 1.0, 0.2734, 0.9844, 0.2734, 0.9844, 0.3203, 1.0, 0.3203, 1.0, 0.3281, 0.9844, 0.3281, 0.9844, 0.3281, 1.0, 0.3281, 1.0, 0.3359, 0.9844, 0.3359, 0.9844, 0.2734, 1.0, 0.2734, 1.0, 0.3203, 0.9844, 0.3203, 0.3203, 0.2656, 0.3203, 0.2734, 0.3203, 0.3203, 0.3203, 0.3281, 0.3203, 0.3359, 0.2186, 0.3359, 0.2186, 0.2578, 0.3203, 0.2578, 0.01559, 0.2417, 0.03118, 0.2422, 0.03118, 0.2578, 0.01559, 0.2578, 0.4452, 0.3281, 0.4608, 0.3281, 0.4608, 0.3359, 0.4452, 0.3359, 0.4452, 0.2578, 0.4608, 0.2578, 0.4608, 0.2656, 0.4452, 0.2656, 0.4452, 0.2422, 0.4608, 0.2422, 0.4608, 0.2578, 0.4452, 0.2578, 0.03118, 0.3359, 0.01559, 0.3359, 0.01559, 0.3281, 0.01559, 0.3203, 0.01559, 0.2734, 0.01559, 0.2656, 0.01559, 0.2578, 0.03118, 0.2578, 0.4608, 0.2734, 0.4766, 0.2734, 0.4766, 0.3203, 0.4608, 0.3203, 0.4608, 0.3281, 0.4766, 0.3281, 0.4766, 0.3359, 0.4608, 0.3359, 0.4608, 0.3203, 0.4766, 0.3203, 0.4766, 0.3281, 0.4608, 0.3281, 0.4608, 0.2656, 0.4766, 0.2656, 0.4766, 0.2734, 0.4608, 0.2734, 0.4608, 0.2578, 0.4766, 0.2578, 0.4766, 0.2656, 0.4608, 0.2656, 0.4608, 0.2422, 0.4766, 0.2422, 0.4766, 0.2578, 0.4608, 0.2578, 0.4296, 0.2422, 0.4452, 0.2422, 0.4452, 0.2578, 0.4296, 0.2578, 0.4296, 0.2578, 0.4452, 0.2578, 0.4452, 0.2656, 0.4296, 0.2656, 0.4296, 0.3281, 0.4452, 0.3281, 0.4452, 0.3359, 0.4296, 0.3359, 0.4296, 0.3203, 0.4452, 0.3203, 0.4452, 0.3281, 0.4296, 0.3281, 0.4296, 0.2734, 0.4452, 0.2734, 0.4452, 0.3203, 0.4296, 0.3203, 0.4296, 0.2656, 0.4452, 0.2656, 0.4452, 0.2734, 0.4296, 0.2734, 0.414, 0.2656, 0.4296, 0.2656, 0.4296, 0.2734, 0.414, 0.2734, 0.414, 0.2734, 0.4296, 0.2734, 0.4296, 0.3203, 0.414, 0.3203, 0.414, 0.3203, 0.4296, 0.3203, 0.4296, 0.3281, 0.414, 0.3281, 0.414, 0.3281, 0.4296, 0.3281, 0.4296, 0.3359, 0.414, 0.3359, 0.414, 0.2578, 0.4296, 0.2578, 0.4296, 0.2656, 0.414, 0.2656, 0.414, 0.2422, 0.4296, 0.2422, 0.4296, 0.2578, 0.414, 0.2578, 0.3203, 0.2422, 0.3361, 0.2422, 0.3361, 0.2578, 0.3203, 0.2578, 0.3203, 0.2578, 0.3361, 0.2578, 0.3361, 0.2656, 0.3203, 0.2656, 0.3203, 0.3281, 0.3361, 0.3281, 0.3361, 0.3359, 0.3203, 0.3359, 0.3203, 0.3203, 0.3361, 0.3203, 0.3361, 0.3281, 0.3203, 0.3281, 0.3203, 0.2734, 0.3361, 0.2734, 0.3361, 0.3203, 0.3203, 0.3203, 0.3203, 0.2656, 0.3361, 0.2656, 0.3361, 0.2734, 0.3203, 0.2734, 0.3361, 0.2422, 0.414, 0.2422, 0.414, 0.2578, 0.3361, 0.2578, 0.3361, 0.2578, 0.414, 0.2578, 0.414, 0.2656, 0.3361, 0.2656, 0.3361, 0.3281, 0.414, 0.3281, 0.414, 0.3359, 0.3361, 0.3359, 0.3361, 0.3203, 0.414, 0.3203, 0.414, 0.3281, 0.3361, 0.3281, 0.3361, 0.2734, 0.414, 0.2734, 0.414, 0.3203, 0.3361, 0.3203, 0.3361, 0.2656, 0.414, 0.2656, 0.414, 0.2734, 0.3361, 0.2734, 0.2186, 0.2422, 0.3203, 0.2422, 0.3203, 0.2578, 0.2186, 0.2578, 0.5235, 0.2734, 0.539, 0.2734, 0.539, 0.3203, 0.5235, 0.3203, 0.5235, 0.3281, 0.539, 0.3281, 0.539, 0.3359, 0.5235, 0.3359, 0.5235, 0.3203, 0.539, 0.3203, 0.539, 0.3281, 0.5235, 0.3281, 0.5235, 0.2656, 0.539, 0.2656, 0.539, 0.2734, 0.5235, 0.2734, 0.5235, 0.2578, 0.539, 0.2578, 0.539, 0.2656, 0.5235, 0.2656, 0.5235, 0.2422, 0.539, 0.2422, 0.539, 0.2578, 0.5235, 0.2578, 0.4766, 0.2422, 0.5235, 0.2422, 0.5235, 0.2578, 0.4766, 0.2578, 0.4766, 0.2578, 0.5235, 0.2578, 0.5235, 0.2656, 0.4766, 0.2656, 0.4766, 0.2656, 0.5235, 0.2656, 0.5235, 0.2734, 0.4766, 0.2734, 0.4766, 0.3203, 0.5235, 0.3203, 0.5235, 0.3281, 0.4766, 0.3281, 0.4766, 0.3281, 0.5235, 0.3281, 0.5235, 0.3359, 0.4766, 0.3359, 0.4766, 0.2734, 0.5235, 0.2734, 0.5235, 0.3203, 0.4766, 0.3203, 0.539, 0.2734, 0.6408, 0.2734, 0.6408, 0.3203, 0.539, 0.3203, 0.539, 0.3281, 0.6408, 0.3281, 0.6408, 0.3359, 0.539, 0.3359, 0.539, 0.3203, 0.6408, 0.3203, 0.6408, 0.3281, 0.539, 0.3281, 0.539, 0.2656, 0.6408, 0.2656, 0.6408, 0.2734, 0.539, 0.2734, 0.539, 0.2578, 0.6408, 0.2578, 0.6408, 0.2656, 0.539, 0.2656, 0.539, 0.2422, 0.6408, 0.2422, 0.6408, 0.2578, 0.539, 0.2578, 0.7343, 0.2734, 0.75, 0.2734, 0.75, 0.3203, 0.7343, 0.3203, 0.7343, 0.3281, 0.75, 0.3281, 0.75, 0.3359, 0.7343, 0.3359, 0.7343, 0.3203, 0.75, 0.3203, 0.75, 0.3281, 0.7343, 0.3281, 0.7343, 0.2656, 0.75, 0.2656, 0.75, 0.2734, 0.7343, 0.2734, 0.7343, 0.2578, 0.75, 0.2578, 0.75, 0.2656, 0.7343, 0.2656, 0.7343, 0.2422, 0.75, 0.2422, 0.75, 0.2578, 0.7343, 0.2578, 0.7812, 0.2734, 0.7891, 0.2734, 0.7891, 0.3203, 0.7812, 0.3203, 0.7812, 0.3281, 0.7891, 0.3281, 0.7891, 0.3359, 0.7812, 0.3359, 0.7812, 0.3203, 0.7891, 0.3203, 0.7891, 0.3281, 0.7812, 0.3281, 0.7812, 0.2656, 0.7891, 0.2656, 0.7891, 0.2734, 0.7812, 0.2734, 0.7812, 0.2578, 0.7891, 0.2578, 0.7891, 0.2656, 0.7812, 0.2656, 0.7812, 0.2422, 0.7891, 0.2422, 0.7891, 0.2578, 0.7812, 0.2578, 0.75, 0.2422, 0.7812, 0.2422, 0.7812, 0.2578, 0.75, 0.2578, 0.75, 0.2578, 0.7812, 0.2578, 0.7812, 0.2656, 0.75, 0.2656, 0.75, 0.2656, 0.7812, 0.2656, 0.7812, 0.2734, 0.75, 0.2734, 0.75, 0.3203, 0.7812, 0.3203, 0.7812, 0.3281, 0.75, 0.3281, 0.75, 0.3281, 0.7812, 0.3281, 0.7812, 0.3359, 0.75, 0.3359, 0.75, 0.2734, 0.7812, 0.2734, 0.7812, 0.3203, 0.75, 0.3203, 0.8983, 0.2734, 0.9687, 0.2734, 0.9687, 0.3203, 0.8983, 0.3203, 0.8983, 0.3281, 0.9687, 0.3281, 0.9687, 0.3359, 0.8983, 0.3359, 0.8983, 0.3203, 0.9687, 0.3203, 0.9687, 0.3281, 0.8983, 0.3281, 0.8983, 0.2656, 0.9687, 0.2656, 0.9687, 0.2734, 0.8983, 0.2734, 0.8983, 0.2578, 0.9687, 0.2578, 0.9687, 0.2656, 0.8983, 0.2656, 0.8983, 0.2417, 0.9687, 0.2422, 0.9687, 0.2578, 0.8983, 0.2578, 0.9687, 0.2734, 0.9766, 0.2734, 0.9766, 0.3203, 0.9687, 0.3203, 0.9687, 0.3281, 0.9766, 0.3281, 0.9766, 0.3359, 0.9687, 0.3359, 0.9687, 0.3203, 0.9766, 0.3203, 0.9766, 0.3281, 0.9687, 0.3281, 0.9687, 0.2656, 0.9766, 0.2656, 0.9766, 0.2734, 0.9687, 0.2734, 0.9687, 0.2578, 0.9766, 0.2578, 0.9766, 0.2656, 0.9687, 0.2656, 0.9687, 0.2422, 0.9766, 0.2422, 0.9766, 0.2578, 0.9687, 0.2578, 0.9766, 0.2734, 0.9844, 0.2734, 0.9844, 0.3203, 0.9766, 0.3203, 0.9766, 0.3281, 0.9844, 0.3281, 0.9844, 0.3359, 0.9766, 0.3359, 0.9766, 0.3203, 0.9844, 0.3203, 0.9844, 0.3281, 0.9766, 0.3281, 0.9766, 0.2656, 0.9844, 0.2656, 0.9844, 0.2734, 0.9766, 0.2734, 0.9766, 0.2578, 0.9844, 0.2578, 0.9844, 0.2656, 0.9766, 0.2656, 0.9766, 0.2422, 0.9844, 0.2422, 0.9844, 0.2578, 0.9766, 0.2578, 0.7735, 0.1797, 0.8829, 0.07031, 0.9235, 0.07031, 0.9391, 0.08594, 1.0, 0.08594, 1.0, 0.09375, 0.8757, 0.09375, 0.7897, 0.1797, 0.2186, 0.08594, 0.4069, 0.08594, 0.5007, 0.1797, 0.4859, 0.1797, 0.3999, 0.09375, 0.0, 0.09375, 0.0, 0.08594, 0.7738, 0.2471, 0.6522, 0.2481, 0.6522, 0.2481, 0.7738, 0.2471, 0.8829, 0.07031, 0.9235, 0.07031, 0.9235, 0.07031, 0.8829, 0.07031, 0.5742, 0.2522, 0.4527, 0.248, 0.4527, 0.248, 0.5742, 0.2522, 0.7746, 0.2074, 0.7584, 0.2074, 0.7584, 0.2074, 0.7746, 0.2074, 0.4856, 0.2074, 0.4707, 0.2074, 0.4707, 0.2074, 0.4856, 0.2074, 0.9391, 0.08594, 1.0, 0.08594, 1.0, 0.08594, 0.9391, 0.08594, 0.4447, 0.07838, 0.5385, 0.1721, 0.5385, 0.1721, 0.4447, 0.07838, 0.7508, 0.1721, 0.8602, 0.06275, 0.8602, 0.06275, 0.7508, 0.1721, 0.9235, 0.07031, 0.9391, 0.08594, 0.9391, 0.08594, 0.9235, 0.07031, 1.0, 0.09375, 0.8757, 0.09375, 0.8757, 0.09375, 1.0, 0.09375, 0.2186, 0.08594, 0.4069, 0.08594, 0.4069, 0.08594, 0.2186, 0.08594, 1.0, 0.02344, 1.0, 0.03125, 1.0, 0.07031, 0.9235, 0.07031, 0.8829, 0.07031, 0.2186, 0.07031, 0.0, 0.07031, 0.0, 0.03125, 0.0, 0.02344, 0.2669, 0.8722, 0.2596, 0.8722, 0.267, 0.8566, 0.2577, 0.8672, 0.2579, 0.8516, 0.3097, 0.8516, 0.3278, 0.8672, 0.2579, 0.8516, 0.01568, 0.6016, 0.0, 0.5937, 0.0, 0.5859, 0.01559, 0.5859, 0.05356, 0.5859, 0.3097, 0.8516, 0.2525, 0.8634, 0.2478, 0.8547, 0.2566, 0.8547, 0.1968, 0.7978, 0.05584, 0.6522, 0.06497, 0.6522, 0.206, 0.7978, 0.924, 0.8672, 0.9052, 0.8516, 0.9233, 0.8516, 0.9233, 0.8516, 1.0, 0.8516, 1.0, 0.8672, 0.9844, 0.8672, 0.9766, 0.8672, 0.9687, 0.8672, 0.924, 0.8672, 0.7893, 0.7274, 0.7308, 0.6687, 0.734, 0.6687, 0.7935, 0.7274, 0.9233, 0.8516, 0.6699, 0.6016, 1.0, 0.6016, 1.0, 0.8516, 0.6494, 0.5917, 0.6537, 0.5877, 0.6565, 0.5917, 0.6791, 0.5991, 0.6736, 0.5912, 0.7333, 0.5912, 0.749, 0.5912, 0.7802, 0.5912, 0.7881, 0.5912, 0.9677, 0.5912, 0.9756, 0.5912, 0.9834, 0.5912, 0.999, 0.5912, 0.999, 0.5991, 0.6408, 0.5703, 0.6408, 0.5547, 0.7343, 0.5547, 0.7343, 0.5703, 0.6563, 0.5859, 0.6407, 0.5859, 0.6667, 0.5825, 0.6563, 0.5859, 0.6408, 0.5703, 0.7343, 0.5703, 0.7343, 0.5859, 0.6408, 0.5547, 0.6408, 0.5703, 0.5824, 0.5703, 0.5669, 0.5703, 0.08593, 0.5703, 0.08593, 0.5547, 0.6563, 0.5683, 0.6576, 0.5683, 0.6407, 0.5683, 0.6408, 0.3281, 0.6408, 0.3203, 0.7343, 0.3203, 0.7343, 0.3281, 0.6408, 0.2734, 0.6408, 0.2656, 0.7343, 0.2656, 0.7343, 0.2734, 0.6408, 0.3203, 0.6408, 0.2734, 0.7343, 0.2734, 0.7343, 0.3203, 0.6408, 0.2656, 0.6408, 0.2578, 0.7343, 0.2578, 0.7343, 0.2656, 0.6408, 0.3359, 0.6408, 0.3281, 0.7343, 0.3281, 0.7343, 0.3359, 0.6408, 0.2578, 0.6408, 0.2422, 0.7343, 0.2422, 0.7343, 0.2578, 0.6408, 0.3672, 0.6408, 0.3516, 0.7343, 0.3516, 0.7343, 0.3672, 0.6021, 0.5392, 0.6021, 0.5547, 0.1247, 0.5547, 0.1382, 0.5392, 0.6408, 0.461, 0.6408, 0.4766, 0.1016, 0.4766, 0.08593, 0.461, 0.6408, 0.5703, 0.6407, 0.5859, 0.5977, 0.5859, 0.5824, 0.5703, 0.01559, 0.5547, 0.08593, 0.5547, 0.08593, 0.5703, 0.05035, 0.5703, 0.03849, 0.5703, 0.01559, 0.5703, 1.0, 0.5547, 1.0, 0.5703, 0.9844, 0.5703, 0.9766, 0.5703, 0.9687, 0.5703, 0.8983, 0.5703, 0.8983, 0.5547, 1.0, 0.4297, 1.0, 0.4453, 0.8983, 0.4453, 0.6408, 0.4453, 0.6408, 0.4297, 0.01559, 0.5547, 0.0, 0.5547, 0.0, 0.461, 0.01559, 0.461, 0.8626, 0.461, 0.8514, 0.4766, 0.6765, 0.4766, 0.6765, 0.461, 0.1016, 0.4766, 0.6408, 0.4766, 0.6408, 0.5392, 0.1016, 0.5392, 0.8828, 0.2417, 0.8983, 0.2417, 0.8983, 0.2578, 0.8828, 0.2578, 0.8828, 0.2578, 0.8983, 0.2578, 0.8983, 0.2656, 0.8828, 0.2656, 0.8828, 0.2656, 0.8983, 0.2656, 0.8983, 0.2734, 0.8828, 0.2734, 0.8828, 0.3203, 0.8983, 0.3203, 0.8983, 0.3281, 0.8828, 0.3281, 0.8828, 0.3281, 0.8983, 0.3281, 0.8983, 0.3359, 0.8828, 0.3359, 0.8828, 0.2734, 0.8983, 0.2734, 0.8983, 0.3203, 0.8828, 0.3203, 0.8828, 0.3516, 0.8983, 0.3516, 0.8983, 0.3672, 0.8828, 0.3672, 0.8828, 0.5703, 0.8983, 0.5703, 0.8983, 0.5859, 0.8828, 0.5859, 0.8828, 0.5547, 0.8983, 0.5547, 0.8983, 0.5703, 0.8828, 0.5703, 0.8828, 0.3516, 0.8983, 0.3516, 0.8983, 0.3516, 0.8828, 0.3516, 0.8828, 0.3359, 0.8983, 0.3359, 0.8983, 0.3516, 0.8828, 0.3516, 0.9687, 0.5683, 0.8983, 0.5683, 0.8983, 0.5683, 0.9687, 0.5683, 0.8828, 0.2419, 0.8983, 0.2419, 0.8983, 0.2417, 0.8828, 0.2417, 0.7891, 0.2412, 0.8828, 0.2419, 0.8828, 0.2417, 0.7891, 0.2412, 0.7891, 0.3359, 0.8828, 0.3359, 0.8828, 0.3516, 0.7891, 0.3516, 0.7891, 0.3516, 0.8828, 0.3516, 0.8828, 0.3516, 0.7891, 0.3516, 0.7891, 0.5547, 0.8828, 0.5547, 0.8828, 0.5703, 0.7891, 0.5703, 0.7891, 0.5703, 0.8828, 0.5703, 0.8828, 0.5859, 0.7891, 0.5859, 0.7891, 0.3516, 0.8828, 0.3516, 0.8828, 0.3672, 0.7891, 0.3672, 0.7891, 0.2734, 0.8828, 0.2734, 0.8828, 0.3203, 0.7891, 0.3203, 0.7891, 0.3281, 0.8828, 0.3281, 0.8828, 0.3359, 0.7891, 0.3359, 0.7891, 0.3203, 0.8828, 0.3203, 0.8828, 0.3281, 0.7891, 0.3281, 0.7891, 0.2656, 0.8828, 0.2656, 0.8828, 0.2734, 0.7891, 0.2734, 0.7891, 0.2578, 0.8828, 0.2578, 0.8828, 0.2656, 0.7891, 0.2656, 0.7891, 0.2422, 0.8828, 0.2417, 0.8828, 0.2578, 0.7891, 0.2578, 0.8983, 0.5683, 0.8828, 0.5683, 0.8828, 0.5683, 0.8983, 0.5683, 0.8828, 0.5392, 0.8983, 0.5547, 0.8828, 0.5547, 0.7891, 0.5547, 0.7812, 0.5547, 0.75, 0.5547, 0.7343, 0.5547, 0.6408, 0.5547, 0.6408, 0.5392, 0.8983, 0.4766, 0.8983, 0.5391, 0.8828, 0.5288, 0.8828, 0.487, 0.08593, 0.4755, 0.1016, 0.4863, 0.1016, 0.5295, 0.08593, 0.5402, 0.08593, 0.3516, 0.1016, 0.3516, 0.1016, 0.3672, 0.08593, 0.3672, 0.08593, 0.3516, 0.1016, 0.3516, 0.1016, 0.3516, 0.08593, 0.3516, 0.08593, 0.3359, 0.1016, 0.3359, 0.1016, 0.3516, 0.08593, 0.3516, 0.0, 0.4453, 0.01559, 0.4453, 0.01559, 0.461, 0.0, 0.461, 1.0, 0.5547, 0.8983, 0.5547, 0.8983, 0.461, 1.0, 0.461, 0.0, 0.2422, 0.01559, 0.2417, 0.01559, 0.2578, 0.0, 0.2578, 0.0, 0.2578, 0.01559, 0.2578, 0.01559, 0.2656, 0.0, 0.2656, 0.0, 0.2656, 0.01559, 0.2656, 0.01559, 0.2734, 0.0, 0.2734, 0.0, 0.3203, 0.01559, 0.3203, 0.01559, 0.3281, 0.0, 0.3281, 0.0, 0.3281, 0.01559, 0.3281, 0.01559, 0.3359, 0.0, 0.3359, 0.0, 0.2734, 0.01559, 0.2734, 0.01559, 0.3203, 0.0, 0.3203, 0.0, 0.3516, 0.01559, 0.3516, 0.01559, 0.3672, 0.0, 0.3672, 0.8983, 0.4453, 0.8983, 0.461, 0.6408, 0.461, 0.6408, 0.4453, 0.006243, 0.5749, 0.006243, 0.5805, 0.0006149, 0.5805, 0.0, 0.5547, 0.01559, 0.5547, 0.01559, 0.5703, 0.0, 0.5703, 0.0, 0.3516, 0.01559, 0.3516, 0.01559, 0.3516, 0.0, 0.3516, 0.0, 0.2412, 0.01559, 0.2417, 0.01559, 0.2417, 0.0, 0.2412, 0.0, 0.3359, 0.01559, 0.3359, 0.01559, 0.3516, 0.0, 0.3516, 0.000599, 0.5765, 0.007052, 0.5765, 0.000599, 0.5829, 0.6408, 0.4766, 0.8828, 0.4766, 0.8828, 0.5392, 0.6408, 0.5392, 0.08593, 0.5547, 0.01559, 0.5547, 0.01559, 0.461, 0.08593, 0.461, 0.6408, 0.4453, 0.6408, 0.461, 0.08593, 0.461, 0.08593, 0.4453, 0.6408, 0.4297, 0.6408, 0.4453, 0.08593, 0.4453, 0.01559, 0.4453, 0.0, 0.4453, 0.0, 0.4297, 0.6408, 0.4297, 0.6408, 0.3672, 0.7343, 0.3672, 0.75, 0.3672, 0.7812, 0.3672, 0.7891, 0.3672, 0.8828, 0.3672, 0.8983, 0.3672, 0.9687, 0.3672, 0.9766, 0.3672, 0.9844, 0.3672, 1.0, 0.3672, 1.0, 0.4297, 0.6013, 0.6483, 0.6038, 0.6514, 0.6038, 0.6514, 0.6013, 0.6483, 0.5885, 0.6328, 0.586, 0.6297, 0.5885, 0.6328, 0.1014, 0.5277, 0.08633, 0.5374, 0.08633, 0.4787, 0.1014, 0.4885, 0.5834, 0.6266, 0.586, 0.6297, 0.586, 0.6297, 0.6013, 0.6483, 0.6013, 0.6483, 0.6038, 0.6514, 0.6013, 0.6483, 0.5987, 0.6452, 0.5987, 0.6452, 0.586, 0.6297, 0.586, 0.6297, 0.5885, 0.6328, 0.5834, 0.6266, 0.5834, 0.6266, 0.586, 0.6297, 0.5715, 0.6188, 0.5761, 0.6179, 0.5774, 0.618, 0.08833, 0.5727, 0.08863, 0.5756, 0.0848, 0.5756, 0.08478, 0.5728, 0.08478, 0.5728, 0.0848, 0.5756, 0.06248, 0.5756, 0.06403, 0.5729, 0.06403, 0.5729, 0.06248, 0.5756, 0.05887, 0.5756, 0.06067, 0.5729, 0.08863, 0.5756, 0.08833, 0.5727, 0.09193, 0.5727, 0.7076, 0.4394, 0.6856, 0.4394, 0.5056, 0.4389, 0.5082, 0.4346, 0.6844, 0.4352, 0.706, 0.4353, 0.5543, 0.5706, 0.5693, 0.5706, 0.5676, 0.5857, 0.8626, 0.8672, 0.8626, 0.8516, 0.9052, 0.8516, 0.924, 0.8672, 0.5747, 0.5764, 0.577, 0.5788, 0.5744, 0.5788, 0.8626, 0.8516, 0.598, 0.5859, 0.6411, 0.5859, 0.6576, 0.5859, 0.7343, 0.5859, 0.75, 0.5859, 0.7812, 0.5859, 0.7891, 0.5859, 0.8828, 0.5859, 0.8983, 0.5859, 0.9687, 0.5859, 0.9766, 0.5859, 0.9844, 0.5859, 1.0, 0.5859, 1.0, 0.5937, 0.9844, 0.5937, 0.9766, 0.5937, 0.9687, 0.5937, 0.7891, 0.5937, 0.7812, 0.5937, 0.75, 0.5937, 0.7343, 0.5937, 0.6644, 0.5937, 0.656, 0.6016, 0.9052, 0.8516, 0.8519, 0.8649, 0.842, 0.8562, 0.8519, 0.8562, 0.5562, 0.5703, 0.5693, 0.5859, 0.09727, 0.5859, 0.09727, 0.5703, 0.7425, 0.6984, 0.7354, 0.6984, 0.7356, 0.6979, 0.7427, 0.6979, 0.03849, 0.5703, 0.05035, 0.5703, 0.06575, 0.5859, 0.3396, 0.8637, 0.333, 0.858, 0.3394, 0.858, 0.0885, 0.5224, 0.08996, 0.4752, 0.09749, 0.4768, 0.09948, 0.5248, 0.06575, 0.5859, 0.05035, 0.5703, 0.08593, 0.5703, 0.08593, 0.5859, 0.3361, 0.8672, 0.3275, 0.8516, 0.8448, 0.8516, 0.8626, 0.8672, 0.7891, 0.8672, 0.7812, 0.8672, 0.75, 0.8672, 0.7343, 0.8672, 0.539, 0.8672, 0.5235, 0.8672, 0.4766, 0.8672, 0.4608, 0.8672, 0.4452, 0.8672, 0.4296, 0.8672, 0.414, 0.8672, 0.3275, 0.8516, 0.06575, 0.5859, 0.08593, 0.5859, 0.581, 0.5859, 0.8448, 0.8516, 0.625, 0.8203, 0.625, 0.6797, 0.3275, 0.6797, 0.05356, 0.5859, 0.03849, 0.5703, 0.06575, 0.5859, 0.3275, 0.6797, 0.625, 0.6797, 0.6094, 0.6953, 0.3437, 0.6953, 0.3275, 0.8203, 0.625, 0.8203, 0.8448, 0.8516, 0.3275, 0.8516, 0.3275, 0.6797, 0.625, 0.8203, 0.6094, 0.8047, 0.6094, 0.6953, 0.625, 0.6797, 0.3275, 0.8203, 0.3437, 0.8047, 0.6094, 0.8047, 0.625, 0.8203, 0.3437, 0.6953, 0.3437, 0.8047, 0.3275, 0.8203, 0.3275, 0.6797, 0.3437, 0.6953, 0.6094, 0.6953, 0.6094, 0.8047, 0.3437, 0.8047, 0.4041, 0.5765, 0.3994, 0.5765, 0.3947, 0.5765, 0.3901, 0.5765, 0.3667, 0.5765, 0.362, 0.5765, 0.3314, 0.5765, 0.3291, 0.5765, 0.3268, 0.5765, 0.3221, 0.5765, 0.3198, 0.5765, 0.3174, 0.5765, 0.2964, 0.5765, 0.2917, 0.5765, 0.2893, 0.5765, 0.2846, 0.5765, 0.28, 0.5765, 0.2776, 0.5765, 0.2752, 0.5765, 0.2706, 0.5765, 0.2659, 0.5765, 0.2659, 0.5728, 0.2706, 0.5728, 0.2752, 0.5728, 0.3314, 0.5728, 0.362, 0.5728, 0.3667, 0.5728, 0.3901, 0.5728, 0.3947, 0.5728, 0.3994, 0.5728, 0.4041, 0.5728, 0.4088, 0.5728, 0.4229, 0.5728, 0.4276, 0.5728, 0.4581, 0.5728, 0.4861, 0.5728, 0.4908, 0.5728, 0.5002, 0.5728, 0.5026, 0.5728, 0.5307, 0.5728, 0.5353, 0.5728, 0.5564, 0.5728, 0.5588, 0.5728, 0.5611, 0.5728, 0.5658, 0.5728, 0.5658, 0.5765, 0.5611, 0.5765, 0.5588, 0.5765, 0.5564, 0.5765, 0.5353, 0.5765, 0.5307, 0.5765, 0.5026, 0.5765, 0.5002, 0.5765, 0.4908, 0.5765, 0.4861, 0.5765, 0.4276, 0.5765, 0.4229, 0.5765, 0.4088, 0.5765, 0.9992, 0.03125, 1.0, 0.03125, 1.0, 0.08594, 0.9996, 0.08594, 0.9992, 0.08594, 0.9992, 0.07031, 0.9992, 0.03125, 0.9992, 0.02344, 0.9996, 0.01563, 1.0, 0.01563, 1.0, 0.03125, 0.9996, 0.01563, 0.9996, 0.007813, 1.0, 0.0, 1.0, 0.01563, 0.9996, 0.09375, 0.9996, 0.08594, 1.0, 0.08594, 1.0, 0.09375, 0.9992, 0.09375, 0.9996, 0.09375, 1.0, 0.09375, 1.0, 0.1953, 0.9992, 0.1797, 1.0, 0.2422, 1.0, 0.2656, 0.9992, 0.2656, 0.9992, 0.2578, 0.9996, 0.2422, 0.9992, 0.3359, 0.9992, 0.3281, 0.9992, 0.3203, 1.0, 0.3203, 1.0, 0.3359, 0.9992, 0.3203, 0.9992, 0.2734, 1.0, 0.2734, 1.0, 0.3203, 0.9992, 0.2734, 0.9992, 0.2656, 1.0, 0.2656, 1.0, 0.2734, 1.0, 0.3516, 1.0, 0.4297, 0.9988, 0.4297, 0.9988, 0.3672, 0.9996, 0.3516, 0.9992, 0.4453, 0.9988, 0.4297, 1.0, 0.4297, 1.0, 0.4453, 0.9996, 0.5859, 0.9992, 0.5703, 0.9992, 0.5547, 0.9992, 0.461, 0.9992, 0.4453, 1.0, 0.4453, 1.0, 0.5859, 0.9992, 0.8516, 0.9992, 0.6016, 1.0, 0.5937, 1.0, 0.8672, 1.0, 0.8984, 0.9996, 0.8984, 0.9996, 0.8828, 1.0, 0.8672, 0.9996, 0.9063, 0.9996, 0.8984, 1.0, 0.8984, 1.0, 0.9063, 0.9996, 0.9609, 0.9996, 0.9533, 0.9996, 0.9063, 1.0, 0.9063, 1.0, 0.9533, 1.0, 0.9609, 0.9996, 0.9687, 0.9996, 0.9609, 1.0, 0.9609, 1.0, 0.9687, 0.9992, 0.9844, 0.9992, 0.9766, 0.9996, 0.9687, 1.0, 0.9687, 1.0, 0.9844, 0.9988, 1.0, 0.9988, 0.9922, 0.9992, 0.9844, 1.0, 0.9844, 1.0, 1.0, 0.9992, 0.03125, 0.9992, 0.07031, 0.9992, 0.08594, 0.9996, 0.08594, 1.0, 0.08594, 1.0, 0.03125, 0.9992, 0.03125, 1.0, 0.03125, 1.0, 0.01563, 0.9996, 0.01563, 0.9992, 0.02344, 0.9996, 0.01563, 1.0, 0.01563, 1.0, 0.0, 0.9996, 0.007813, 0.9996, 0.09375, 1.0, 0.09375, 1.0, 0.08594, 0.9996, 0.08594, 0.9992, 0.09375, 0.9992, 0.1797, 1.0, 0.1953, 1.0, 0.09375, 0.9996, 0.09375, 1.0, 0.2422, 0.9996, 0.2422, 0.9992, 0.2578, 0.9992, 0.2656, 1.0, 0.2656, 0.9992, 0.3359, 1.0, 0.3359, 1.0, 0.3203, 0.9992, 0.3203, 0.9992, 0.3281, 0.9992, 0.3203, 1.0, 0.3203, 1.0, 0.2734, 0.9992, 0.2734, 0.9992, 0.2734, 1.0, 0.2734, 1.0, 0.2656, 0.9992, 0.2656, 1.0, 0.3516, 0.9996, 0.3516, 0.9988, 0.3672, 0.9988, 0.4297, 1.0, 0.4297, 0.9992, 0.4453, 1.0, 0.4453, 1.0, 0.4297, 0.9988, 0.4297, 0.9996, 0.5859, 1.0, 0.5859, 1.0, 0.4453, 0.9992, 0.4453, 0.9992, 0.461, 0.9992, 0.5547, 0.9992, 0.5703, 0.9992, 0.8516, 1.0, 0.8672, 1.0, 0.5937, 0.9992, 0.6016, 1.0, 0.8984, 1.0, 0.8672, 0.9996, 0.8828, 0.9996, 0.8984, 0.9996, 0.9063, 1.0, 0.9063, 1.0, 0.8984, 0.9996, 0.8984, 0.9996, 0.9609, 1.0, 0.9609, 1.0, 0.9533, 1.0, 0.9063, 0.9996, 0.9063, 0.9996, 0.9533, 0.9996, 0.9687, 1.0, 0.9687, 1.0, 0.9609, 0.9996, 0.9609, 0.9992, 0.9844, 1.0, 0.9844, 1.0, 0.9687, 0.9996, 0.9687, 0.9992, 0.9766, 0.9988, 1.0, 1.0, 1.0, 1.0, 0.9844, 0.9992, 0.9844, 0.9988, 0.9922, 0.4609, 0.995, -0.4297, 0.995, -0.4297, 0.985, 0.5703, 0.985, 0.5703, 0.995, 0.5391, 0.995, 0.5313, 0.995, 0.4688, 0.995])
me_med2_3d_png.materials.append(mat_med2_3d)
me_med2_3d_png.use_remesh_preserve_volume = False
me_med2_3d_png.use_remesh_preserve_attributes = False
me_med2_3d_png.use_mirror_vertex_groups = False
me_med2_3d_png.update()

# ---- objects
ob_med2_3d_mesh = bpy.data.objects.new('med2_3d_mesh', me_med2_3d_png)

# ---- transforms, parenting, visibility, modifiers, constraints
ob_med2_3d_mesh.location = (0.0, 0.0, 0.0)
ob_med2_3d_mesh.rotation_euler = (1.571, 0.0, 0.0)
ob_med2_3d_mesh.lineart.crease_threshold = 0.0

# ---- collection membership
col_collection_7.objects.link(ob_med2_3d_mesh)

# ---- scene / render settings (as saved in the file)
scene.frame_start = 1; scene.frame_end = 2; scene.frame_set(1)
scene.render.engine = 'BLENDER_EEVEE_NEXT'
scene.render.image_settings.color_mode = 'RGB'
scene.render.image_settings.compression = 90
scene.render.resolution_percentage = 50
scene.render.dither_intensity = 0.0
scene.render.bake_margin = 2
scene.render.bake_bias = 0.0
scene.cycles.use_denoising = False
scene.cycles.samples = 10
scene.cycles.sampling_pattern = 'TABULATED_SOBOL'
scene.cycles.light_sampling_threshold = 0.0
scene.cycles.use_adaptive_sampling = False
scene.cycles.use_light_tree = False
scene.cycles.blur_glossy = 0.0
scene.cycles.volume_bounces = 1
scene.cycles.pixel_filter_type = 'GAUSSIAN'
scene.cycles.sample_clamp_indirect = 0.0
scene.view_settings.view_transform = 'Standard'
bpy.context.view_layer.update()

# ---- added for rendering (the .blend has no active camera and no usable light): camera, sun
cam_auto = bpy.data.cameras.new('AutoCamera')
cam_auto.lens = 50.0
cam_auto.sensor_width = 36.0
cam_auto.clip_end = 1000.0
ob_auto_camera = bpy.data.objects.new('AutoCamera', cam_auto)
scene.collection.objects.link(ob_auto_camera)
ob_auto_camera.location = (3.35013, -2.77016, 2.6801)
ob_auto_camera.rotation_euler = (1.09748, -7.21219e-08, 0.694738)
scene.camera = ob_auto_camera
light_auto_sun = bpy.data.lights.new('AutoSun', 'SUN')
light_auto_sun.energy = 3.0
light_auto_sun.angle = 0.0523599
ob_auto_sun = bpy.data.objects.new('AutoSun', light_auto_sun)
scene.collection.objects.link(ob_auto_sun)
ob_auto_sun.rotation_euler = (0.872665, 0.174533, 0.523599)
bpy.context.view_layer.update()
